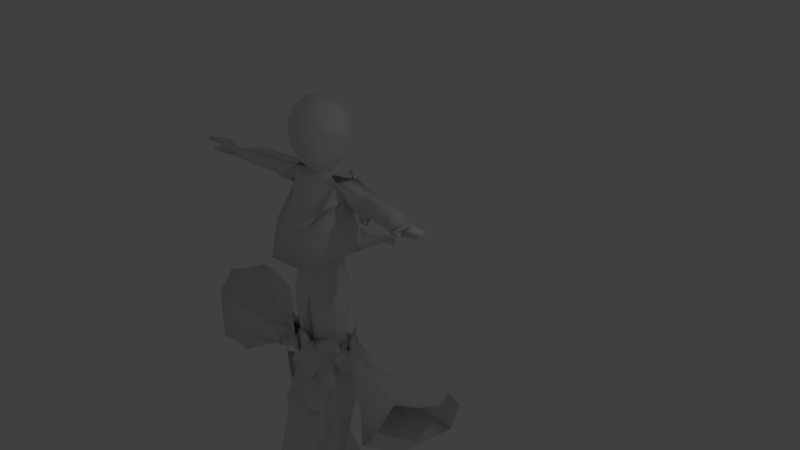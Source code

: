 # Source: poppetje_met_kleren.blend  (saved by Blender 2.78.0; exported with 4.5.12 LTS)
import bpy
from mathutils import Matrix  # noqa: F401  (used for matrix-valued properties, if any)

bpy.ops.wm.read_factory_settings(use_empty=True)
scene = bpy.context.scene
scene.name = 'Scene'

# ---- collections
col_collection_1 = bpy.data.collections.new('Collection 1'); scene.collection.children.link(col_collection_1)

# ---- materials (node trees are filled in below, after node groups)
mat_material = bpy.data.materials.new('Material')
mat_material.alpha_threshold = 0.0
mat_material.use_transparent_shadow = False
mat_material.roughness = 0.5
mat_material.line_color = (0.0, 0.0, 0.0, 1.0)
mat_material_001 = bpy.data.materials.new('Material.001')
mat_material_001.alpha_threshold = 0.0
mat_material_001.use_transparent_shadow = False
mat_material_001.roughness = 0.5

# ---- material node trees

# ---- world
world_world = bpy.data.worlds.new('World'); scene.world = world_world
world_world.color = (0.05088, 0.05088, 0.05088)
world_world.use_sun_shadow = False
world_world.sun_shadow_jitter_overblur = 0.0
world_world.cycles.sampling_method = 'MANUAL'

# ---- cameras
cam_camera = bpy.data.cameras.new('Camera')
cam_camera.clip_end = 100.0
cam_camera.lens = 35.0
cam_camera.sensor_width = 32.0
cam_camera.sensor_height = 18.0
cam_camera.ortho_scale = 7.314
cam_camera.dof.focus_distance = 0.0
cam_camera.dof.aperture_fstop = 128.0

# ---- lights
light_lamp = bpy.data.lights.new('Lamp', 'POINT')
light_lamp.transmission_factor = 0.0
light_lamp.cutoff_distance = 30.0
light_lamp.energy = 100.0
light_lamp.shadow_buffer_clip_start = 1.001
light_lamp.shadow_soft_size = 0.1
light_lamp.shadow_maximum_resolution = 0.006
light_lamp.use_absolute_resolution = True

# ---- meshes
me_cube = bpy.data.meshes.new('Cube')
me_cube.from_pydata([(0.0, 0.4051, 3.141), (0.0, 0.6808, 2.91), (0.0, 0.865, 2.565), (0.0, 0.6808, 1.405), (0.2223, 0.343, 3.141), (0.4253, 0.566, 2.91), (0.561, 0.7151, 2.565), (0.4941, 0.7674, 2.158), (0.4552, 0.7151, 1.75), (0.3444, 0.566, 1.405), (0.1873, 0.327, 0.962), (0.0, 0.07998, 3.222), (0.3703, 0.1805, 3.141), (0.6988, 0.2656, 2.91), (0.9183, 0.3226, 2.206), (0.8102, 0.3425, 2.158), (0.7472, 0.3226, 1.75), (0.5678, 0.2656, 1.405), (0.3009, 0.1743, 0.962), (0.3703, -0.02049, 3.141), (0.6988, -0.1057, 2.91), (0.9183, -0.1626, 2.206), (0.8102, -0.1826, 2.158), (0.7472, -0.1626, 1.75), (0.5678, -0.1057, 1.405), (0.3009, -0.0145, 0.962), (0.2223, -0.1831, 3.141), (0.4253, -0.4061, 2.91), (0.561, -0.5551, 2.565), (0.4941, -0.6074, 2.158), (0.4552, -0.5551, 1.75), (0.3444, -0.4061, 1.405), (0.1873, -0.1672, 0.962), (0.0, -0.2452, 3.141), (0.0, -0.5208, 2.91), (0.0, -0.705, 2.565), (0.0, -0.7697, 2.158), (0.0, -0.705, 1.75), (0.0, -0.5208, 1.405), (0.0, -0.2255, 0.962), (0.0, 0.9297, 2.158), (0.0, 0.865, 1.75), (0.0, 0.3853, 0.962), (0.7627, 0.1887, -2.077), (0.7857, -0.368, -2.359), (0.0, -0.5298, -2.314), (0.0, 0.5549, -2.028), (1.062, 0.5074, 0.9804), (0.9082, -0.1355, 1.003), (0.0, -0.4109, 0.7781), (0.0, 0.6158, 0.6176), (0.737, 0.09491, -6.487), (0.7909, -0.7385, -6.487), (0.2041, 0.2057, -6.487), (0.1399, -0.892, -6.487), (0.8446, 0.1076, -1.288), (0.9445, -0.2462, -1.286), (0.0, -0.7545, -1.298), (0.0, 0.522, -1.297), (0.9478, 0.04158, 0.2028), (1.106, 0.0122, 0.5987), (0.0, -0.5834, 0.3223), (0.0, 0.6262, 0.3389), (3.732, 0.07688, 0.365), (3.661, -0.0844, 0.6273), (3.462, -0.539, 0.646), (3.439, -0.3383, 0.8225), (1.036, 0.1343, -0.3746), (1.053, -0.3237, -0.4598), (0.0, -0.7419, -0.5117), (0.0, 0.6591, -0.5055), (0.8431, -0.4427, -3.231), (0.8083, -0.2684, -4.731), (0.694, -0.1171, -6.02), (0.6694, 0.09569, -6.02), (0.7889, 0.2469, -4.591), (0.8293, 0.2877, -2.994), (0.1018, 0.5994, -2.945), (0.1608, 0.4699, -4.591), (0.2888, 0.2246, -6.02), (0.2463, -0.244, -6.02), (0.1224, -0.4219, -4.731), (0.09291, -0.5962, -3.231), (1.622, -0.1097, 0.8334), (2.642, -0.2252, 0.9112), (3.11, -0.2266, 0.873), (3.198, 0.1701, 0.7951), (2.673, 0.2883, 0.833), (1.622, 0.476, 0.8208), (1.689, -0.1907, 0.4286), (2.555, -0.2338, 0.4712), (3.037, -0.3566, 0.5383), (3.413, 0.196, 0.2592), (2.482, 0.1939, 0.2403), (1.716, 0.2925, 0.1346), (0.7896, -0.395, -4.275), (0.7672, 0.1396, -4.135), (0.1423, 0.3919, -4.135), (0.1065, -0.5484, -4.275), (2.007, -0.04851, 0.9103), (2.007, 0.4528, 0.7943), (2.012, -0.06347, 0.4757), (2.018, 0.2564, 0.1636), (0.8058, 0.2463, -2.511), (0.0, -0.5612, -2.748), (0.8229, -0.4355, -2.772), (0.05973, 0.6349, -2.462), (0.7443, 0.1845, -1.664), (0.7699, -0.32, -1.827), (0.0, -0.6247, -1.804), (0.0, 0.4442, -1.664), (0.5, 0.4501, -2.028), (0.4143, -0.5562, -2.337), (0.4082, 0.5622, 0.8008), (0.4082, -0.2288, 0.9585), (0.5535, 0.2057, -6.487), (0.4893, -1.076, -6.487), (0.508, 0.5186, -1.292), (0.4277, -0.6743, -1.292), (0.7171, 0.6916, 0.1299), (0.5413, -0.4302, 0.4212), (0.6004, -0.6095, 0.004378), (0.5124, 0.5902, -0.4858), (0.5842, 0.5201, -2.945), (0.5935, 0.4138, -4.591), (0.5772, 0.2059, -6.02), (0.4868, -0.5962, -3.231), (0.4948, -0.4219, -4.731), (0.4945, -0.244, -6.02), (0.4775, -0.5484, -4.275), (0.5734, 0.3211, -4.135), (0.4586, -0.5751, -2.76), (0.5514, 0.5647, -2.462), (0.3781, -0.5951, -1.815), (0.4579, 0.4155, -1.664), (0.7969, -0.6475, -6.324), (0.1653, 0.1943, -6.324), (0.7804, 0.05984, -6.324), (0.1312, -0.813, -6.324), (0.5842, 0.1868, -6.324), (0.4917, -0.9504, -6.324), (0.2264, 0.2404, 1.048), (0.2607, 0.1161, 1.048), (0.2607, 0.0485, 1.048), (0.2264, -0.06811, 1.048), (0.0, -0.123, 1.048), (0.0, 0.1916, 1.048), (4.1, -0.232, 0.536), (4.253, -0.02867, 0.7568), (3.785, -0.7873, 0.7477), (4.009, -0.3111, 0.971), (4.16, -0.3052, 0.6157), (4.201, -0.2207, 0.7215), (3.897, -0.7003, 0.8414), (4.067, -0.5624, 0.91), (4.166, -0.1822, 0.8287), (4.109, -0.24, 0.8937), (4.054, -0.3861, 0.6182), (3.995, -0.5619, 0.6889), (4.066, -0.3702, 0.6732), (3.982, -0.5353, 0.7573), (4.048, -0.3837, 0.7511), (3.968, -0.5086, 0.8257), (4.474, -0.4854, 0.8302), (4.584, -0.4897, 0.8603), (4.317, -0.8015, 0.9946), (4.363, -0.7436, 1.055), (4.437, -0.659, 0.9904), (4.51, -0.5743, 0.9253), (4.342, -0.7167, 0.9466), (4.407, -0.6015, 0.8925), (4.06, -0.6368, 0.7431), (4.046, -0.8385, 0.8077), (4.046, -0.7774, 0.8287), (4.064, -0.6144, 0.7766)], [], [(146, 3, 9, 141), (41, 40, 7, 8), (2, 1, 5, 6), (0, 11, 4), (3, 41, 8, 9), (40, 2, 6, 7), (1, 0, 4, 5), (4, 11, 12), (9, 8, 16, 17), (7, 6, 14, 15), (5, 4, 12, 13), (141, 9, 17, 142), (8, 7, 15, 16), (6, 5, 13, 14), (17, 16, 23, 24), (15, 14, 21, 22), (13, 12, 19, 20), (142, 17, 24, 143), (16, 15, 22, 23), (14, 13, 20, 21), (12, 11, 19), (143, 24, 31, 144), (23, 22, 29, 30), (21, 20, 27, 28), (19, 11, 26), (24, 23, 30, 31), (22, 21, 28, 29), (20, 19, 26, 27), (30, 29, 36, 37), (28, 27, 34, 35), (26, 11, 33), (31, 30, 37, 38), (29, 28, 35, 36), (27, 26, 33, 34), (144, 31, 38, 145), (137, 135, 52, 51), (18, 113, 10), (86, 85, 66, 64), (120, 114, 49, 61), (134, 111, 46, 110), (115, 116, 54, 53), (138, 136, 53, 54), (140, 138, 54, 116), (139, 137, 51, 115), (122, 117, 58, 70), (133, 118, 57, 109), (107, 55, 56, 108), (113, 119, 62, 50), (121, 120, 61, 69), (67, 59, 60, 68), (64, 66, 150, 156, 155, 148), (85, 91, 65, 66), (92, 86, 64, 63), (91, 92, 63, 65), (55, 67, 68, 56), (118, 121, 69, 57), (119, 122, 70, 62), (132, 103, 76, 123), (130, 96, 75, 124), (124, 75, 74, 125), (131, 104, 82, 126), (129, 98, 81, 127), (127, 81, 80, 128), (104, 106, 77, 82), (98, 97, 78, 81), (81, 78, 79, 80), (103, 105, 71, 76), (96, 95, 72, 75), (75, 72, 73, 74), (60, 59, 94, 89), (101, 102, 93, 90), (90, 93, 92, 91), (59, 47, 88, 94), (102, 100, 87, 93), (93, 87, 86, 92), (48, 60, 89, 83), (99, 101, 90, 84), (84, 90, 91, 85), (47, 48, 83, 88), (100, 99, 84, 87), (87, 84, 85, 86), (76, 71, 95, 96), (82, 77, 97, 98), (126, 82, 98, 129), (123, 76, 96, 130), (88, 83, 99, 100), (83, 89, 101, 99), (94, 88, 100, 102), (89, 94, 102, 101), (43, 44, 105, 103), (45, 46, 106, 104), (112, 45, 104, 131), (111, 43, 103, 132), (43, 107, 108, 44), (112, 133, 109, 45), (117, 134, 110, 58), (55, 107, 134, 117), (44, 108, 133, 112), (46, 111, 132, 106), (44, 112, 131, 105), (77, 123, 130, 97), (71, 126, 129, 95), (72, 127, 128, 73), (95, 129, 127, 72), (105, 131, 126, 71), (78, 124, 125, 79), (97, 130, 124, 78), (106, 132, 123, 77), (59, 67, 122, 119), (56, 68, 121, 118), (68, 60, 120, 121), (47, 59, 119, 113), (108, 56, 118, 133), (67, 55, 117, 122), (136, 139, 115, 53), (135, 140, 116, 52), (51, 52, 116, 115), (107, 43, 111, 134), (60, 48, 114, 120), (113, 50, 10), (73, 128, 140, 135), (79, 125, 139, 136), (125, 74, 137, 139), (128, 80, 138, 140), (80, 79, 136, 138), (74, 73, 135, 137), (25, 114, 48), (25, 48, 18), (47, 48, 18), (18, 113, 47), (10, 50, 42), (25, 32, 114), (39, 114, 32), (114, 39, 49), (32, 144, 145, 39), (25, 143, 144, 32), (18, 142, 143, 25), (10, 141, 142, 18), (42, 146, 141, 10), (152, 148, 164, 163), (63, 64, 148, 152, 151, 147), (65, 63, 147, 157, 158, 149), (66, 65, 149, 153, 154, 150), (160, 153, 173, 174), (160, 162, 153), (147, 151, 159, 157), (157, 159, 160, 158), (151, 152, 161, 159), (159, 161, 162, 160), (156, 150, 166, 167), (155, 156, 167, 168), (169, 167, 166, 165), (163, 164, 168, 170), (170, 168, 167, 169), (161, 152, 163, 170), (150, 154, 165, 166), (148, 155, 168, 164), (162, 161, 170, 169), (154, 162, 169, 165), (154, 153, 162), (171, 174, 173, 172), (149, 158, 171, 172), (158, 160, 174, 171), (153, 149, 172, 173)])
me_cube.polygons.foreach_set('use_smooth', [True] * 164)
me_cube.materials.append(mat_material)
me_cube.use_remesh_preserve_volume = False
me_cube.use_remesh_preserve_attributes = False
me_cube.use_mirror_vertex_groups = False
me_cube.update()
me_cylinder = bpy.data.meshes.new('Cylinder')
me_cylinder.from_pydata([(0.1436, 2.146, -3.17), (0.0, 0.8394, 0.4997), (1.53, 1.696, -3.17), (0.5878, 0.6921, 0.4997), (0.9511, 0.3775, -1.0), (0.9511, 0.3067, 0.4997), (2.387, -0.9411, -3.17), (0.9511, -0.1697, 0.4997), (1.53, -2.12, -3.17), (0.5878, -0.5551, 0.4997), (0.1436, -2.571, -3.17), (-8.742e-08, -0.7023, 0.4997), (-1.243, -2.12, -3.17), (-0.5878, -0.5551, 0.4997), (-2.1, -0.9411, -3.17), (-0.9511, -0.1697, 0.4997), (-2.1, 0.5165, -3.17), (-0.9511, 0.3067, 0.4997), (-1.243, 1.696, -3.17), (-0.5878, 0.6921, 0.4997), (-2.29e-08, 0.9986, 2.206), (0.7092, 0.821, 2.206), (1.148, 0.3559, 2.206), (1.148, -0.2189, 2.206), (0.7092, -0.6839, 2.206), (-1.284e-07, -0.8615, 2.206), (-0.7092, -0.6839, 2.206), (-1.148, -0.2189, 2.206), (-1.148, 0.3559, 2.206), (-0.7092, 0.821, 2.206), (-9.834e-08, 0.9986, 2.906), (0.7092, 1.02, 2.906), (1.148, 0.3559, 2.906), (1.148, 0.03132, 2.906), (1.153, -0.4761, 2.906), (-2.038e-07, -0.8615, 2.906), (-1.133, -0.3268, 2.906), (-1.148, 0.09033, 2.906), (-1.148, 0.3559, 2.906), (-0.7092, 0.9076, 2.906), (0.866, -0.1916, 3.743), (0.1568, -0.3693, 3.637), (1.386, 0.3725, 3.84), (0.6771, 0.1949, 3.995), (1.261, 0.7327, 3.833), (0.552, 0.5551, 3.936), (0.8507, 0.9349, 3.551), (0.1415, 0.7573, 3.551), (-0.2298, -0.3467, 3.622), (-1.048, -0.2764, 3.717), (-0.5984, -0.1939, 3.918), (-1.472, -0.01629, 3.859), (-0.599, 0.3145, 3.95), (-1.446, 0.7121, 3.895), (-0.204, 0.873, 3.561), (-0.9781, 0.7999, 3.547), (1.987, 0.6456, 3.463), (1.978, 0.6198, 2.982), (1.978, 0.1432, 2.974), (1.987, -0.04613, 3.26), (2.097, -0.01568, 3.649), (2.462, 0.1654, 3.906), (2.375, 0.4712, 3.791), (2.372, 0.6346, 3.713), (4.505, 1.288, 2.819), (4.411, 0.3421, 2.578), (4.411, -0.5613, 2.578), (3.722, -1.292, 2.819), (3.968, -0.5185, 4.136), (4.786, 0.3681, 4.288), (4.59, 0.9342, 4.277), (4.727, 1.252, 3.834), (-2.546, -0.3268, 2.906), (-2.56, 0.09033, 2.906), (-2.56, 0.3559, 2.906), (-2.121, 0.9076, 2.906), (-2.46, -0.2764, 3.717), (-2.687, -0.01629, 3.859), (-2.72, 0.5905, 3.895), (-2.389, 0.7999, 3.547), (-4.244, -1.047, 2.827), (-4.28, -0.1793, 2.168), (-4.28, 0.4949, 2.348), (-4.208, 1.247, 2.82), (-4.399, -1.11, 4.409), (-4.605, -0.45, 4.767), (-4.688, 1.09, 4.86), (-4.228, 1.622, 3.975), (0.8367, 1.921, -3.17), (0.2939, 0.7657, 0.4997), (0.02944, 1.078, -1.085), (0.781, 0.8561, -1.085), (0.9626, 0.6988, -2.085), (0.7694, 0.4994, 0.4997), (0.9511, 0.3421, 0.0), (1.245, -0.1717, -2.085), (0.9511, 0.06853, 0.4997), (1.245, -0.4453, -1.085), (1.958, -1.531, -3.17), (0.7694, -0.3624, 0.4997), (0.781, -1.027, -1.085), (0.8367, -2.346, -3.17), (0.2939, -0.6287, 0.4997), (0.02944, -1.25, -1.085), (-0.5496, -2.346, -3.17), (-0.2939, -0.6287, 0.4997), (-0.7221, -1.027, -1.085), (-1.671, -1.531, -3.17), (-0.7694, -0.3624, 0.4997), (-1.187, -0.4453, -1.085), (-2.1, -0.2123, -3.17), (-0.9511, 0.06853, 0.4997), (-1.187, 0.2741, -1.085), (-1.671, 1.106, -3.17), (-0.7694, 0.4994, 0.4997), (-0.7221, 0.8561, -1.085), (-0.5496, 1.921, -3.17), (-0.2939, 0.7657, 0.4997), (0.3546, 0.9098, 2.206), (0.9284, 0.5884, 2.206), (1.148, 0.06853, 2.206), (0.9284, -0.4514, 2.206), (0.3546, -0.7727, 2.206), (-0.3546, -0.7727, 2.206), (-0.9284, -0.4514, 2.206), (-1.148, 0.06853, 2.206), (-0.9284, 0.5884, 2.206), (-0.3546, 0.9098, 2.206), (0.5868, 0.6908, 0.8462), (0.9494, 0.3061, 0.8462), (-0.5868, 0.6908, 0.8462), (-1.263e-08, 0.8378, 0.8462), (-0.9494, 0.3061, 0.8462), (-0.9494, -0.1695, 0.8462), (-0.5868, -0.5543, 0.8462), (-9.991e-08, -0.7012, 0.8462), (0.5868, -0.5543, 0.8462), (0.9494, -0.1695, 0.8462), (0.3546, 1.009, 2.906), (0.9284, 0.6879, 2.906), (1.148, 0.1936, 2.906), (1.15, -0.2224, 2.906), (0.5764, -0.6688, 2.906), (-0.5667, -0.5941, 2.906), (-1.141, -0.1182, 2.906), (-1.148, 0.2231, 2.906), (-0.9284, 0.6318, 2.906), (-0.3546, 0.9531, 2.906), (1.148, 0.3559, 2.556), (1.148, -0.09377, 2.556), (-0.7092, 0.8643, 2.556), (-6.062e-08, 0.9986, 2.556), (-0.9213, -0.5053, 2.556), (-1.148, -0.06427, 2.556), (0.931, -0.58, 2.556), (0.7092, 0.9204, 2.556), (-1.148, 0.3559, 2.556), (-1.661e-07, -0.8615, 2.556), (0.5114, -0.2805, 3.69), (1.009, -0.3339, 3.324), (0.07841, -0.6154, 3.271), (1.032, 0.2837, 3.918), (1.126, 0.09041, 3.792), (0.4169, -0.08721, 3.816), (0.9066, 0.6439, 3.885), (0.6145, 0.375, 3.966), (1.324, 0.5526, 3.837), (0.4961, 0.8461, 3.551), (0.3468, 0.6562, 3.744), (1.056, 0.8338, 3.692), (1.245, -0.2071, -1.085), (0.7694, 0.5348, 0.0), (0.07075, 0.8779, 3.228), (0.4871, 0.9297, -1.085), (0.78, 0.9774, 3.228), (1.064, -0.638, -1.085), (0.4871, -1.101, -1.085), (-0.4282, -1.101, -1.085), (-1.005, -0.638, -1.085), (-1.187, -0.2071, -1.085), (0.7511, 0.5165, 0.8462), (-1.005, 0.4668, -1.085), (-0.4282, 0.9297, -1.085), (1.958, 0.3773, -3.17), (1.148, 0.1936, 2.556), (-0.2659, 0.7712, 0.8462), (-0.7511, 0.5165, 0.8462), (-0.9494, 0.04603, 0.8462), (-0.7511, -0.3799, 0.8462), (-0.2659, -0.6346, 0.8462), (0.2659, -0.6346, 0.8462), (0.7511, -0.3799, 0.8462), (0.2659, 0.7712, 0.8462), (0.9494, 0.04603, 0.8462), (-0.3546, 0.9098, 2.556), (-1.141, -0.2728, 2.556), (1.15, -0.3475, 2.556), (0.3546, 1.009, 2.556), (-1.148, 0.06853, 2.556), (0.5764, -0.6688, 2.556), (0.9284, 0.6879, 2.556), (-0.9284, 0.6318, 2.556), (-0.3546, -0.7727, 2.556), (0.6548, -0.4227, 3.271), (0.7715, 0.001602, 3.869), (0.9691, 0.4638, 3.914), (0.7014, 0.745, 3.692), (0.4254, 0.8886, 3.228), (-0.6388, -0.3115, 3.669), (-1.091, -0.3016, 3.311), (-0.1149, -0.6041, 3.264), (-1.035, -0.1051, 3.888), (-1.26, -0.1463, 3.788), (-0.4141, -0.2703, 3.77), (-1.023, 0.5133, 3.923), (-1.459, 0.3479, 3.877), (-0.5987, 0.06031, 3.934), (-0.5911, 0.8365, 3.554), (-1.212, 0.756, 3.721), (-0.4015, 0.5938, 3.756), (-1.035, 0.1491, 3.904), (-0.8231, -0.2351, 3.818), (-0.8437, 0.8538, 3.226), (-0.6816, -0.3367, 3.264), (-0.102, 0.9358, 3.233), (-0.8252, 0.7925, 3.728), (-0.4566, 0.8903, 3.233), (1.983, 0.6327, 3.222), (1.978, 0.3815, 2.978), (1.983, 0.04854, 3.117), (2.042, -0.0309, 3.455), (2.28, 0.07485, 3.778), (2.418, 0.3183, 3.849), (2.373, 0.5529, 3.752), (2.18, 0.6401, 3.588), (1.482, -0.1037, 3.696), (1.57, -0.2611, 3.083), (1.818, 0.602, 3.812), (1.924, 0.2689, 3.873), (1.563, 0.4879, 2.944), (1.348, 0.8327, 3.184), (-0.03127, 0.8152, 3.556), (1.611, 0.7847, 3.632), (1.563, 0.08727, 2.94), (4.458, 0.8151, 2.699), (4.411, -0.1096, 2.578), (4.066, -0.9267, 2.699), (3.845, -0.9053, 3.478), (4.377, -0.07523, 4.212), (4.688, 0.6511, 4.283), (4.658, 1.093, 4.056), (4.616, 1.27, 3.327), (3.246, 0.9669, 3.141), (3.549, 0.9433, 3.773), (3.482, 0.7027, 4.034), (3.624, 0.2667, 4.097), (3.033, -0.2671, 3.893), (2.855, -0.6691, 3.04), (3.194, -0.209, 2.776), (3.194, 0.4809, 2.78), (-0.03647, -0.358, 3.63), (-2.553, -0.1182, 2.906), (-2.56, 0.2231, 2.906), (-2.34, 0.6318, 2.906), (-2.503, -0.3016, 3.311), (-2.574, -0.1463, 3.788), (-2.704, 0.2871, 3.877), (-2.555, 0.6952, 3.721), (-2.255, 0.8538, 3.226), (-1.415, 0.9076, 2.906), (-1.684, 0.7999, 3.547), (-1.854, 0.3559, 2.906), (-1.854, 0.09033, 2.906), (-1.754, -0.2764, 3.717), (-1.84, -0.3268, 2.906), (-2.083, 0.6513, 3.895), (-2.08, -0.01629, 3.859), (-4.262, -0.613, 2.498), (-4.28, 0.1578, 2.258), (-4.244, 0.8711, 2.584), (-4.322, -1.078, 3.618), (-4.502, -0.7801, 4.588), (-4.646, 0.3202, 4.814), (-4.458, 1.356, 4.418), (-4.218, 1.435, 3.397), (-3.704, 0.8404, 4.378), (-3.646, -0.2331, 4.313), (-3.43, -0.6933, 4.063), (-3.395, -0.6867, 2.866), (-3.42, 0.4254, 2.627), (-3.42, -0.0445, 2.537), (-3.309, 1.211, 3.761), (-3.165, 1.077, 2.863), (1.427, -0.1189, 3.502), (1.88, 0.4219, 3.816), (1.567, 0.5008, 3.184), (1.419, 0.7903, 3.507), (1.563, 0.2496, 2.94), (1.567, -0.007404, 3.083), (1.742, 0.1784, 3.745), (1.816, 0.6837, 3.773), (3.438, 0.9614, 3.266), (3.526, 0.5498, 4.092), (2.91, -0.6539, 3.234), (3.194, 0.2426, 2.776), (3.481, 0.7844, 3.995), (3.215, -0.1766, 4.021), (2.85, -0.5745, 2.897), (3.241, 0.954, 2.901), (-1.55, 0.8538, 3.226), (-1.854, 0.2231, 2.906), (-1.797, -0.3016, 3.311), (-1.918, 0.756, 3.721), (-1.966, -0.1463, 3.788), (-1.634, 0.6318, 2.906), (-1.847, -0.1182, 2.906), (-2.096, 0.2871, 3.877), (-3.662, 0.07027, 4.331), (-3.472, -0.7185, 3.657), (-3.42, 0.2926, 2.627), (-3.474, 1.106, 3.935), (-3.543, -0.5632, 4.134), (-3.384, 0.8016, 2.863), (-3.413, -0.253, 2.537), (-3.298, 1.024, 3.183)], [], [(1, 173, 90), (3, 171, 91), (5, 170, 94), (6, 175, 98), (8, 176, 101), (11, 177, 103), (13, 178, 106), (14, 179, 110), (5, 180, 129), (16, 181, 113), (18, 182, 116), (22, 184, 120), (19, 185, 117), (17, 186, 114), (17, 187, 132), (15, 188, 133), (13, 189, 134), (9, 190, 102), (7, 191, 99), (3, 192, 128), (5, 193, 96), (29, 194, 127), (27, 195, 153), (23, 196, 121), (20, 197, 118), (27, 198, 125), (25, 199, 157), (22, 200, 148), (28, 201, 126), (26, 202, 152), (34, 203, 142), (40, 204, 158), (43, 205, 165), (44, 206, 164), (47, 207, 172), (1, 89, 173), (3, 93, 171), (5, 96, 170), (6, 97, 175), (8, 100, 176), (11, 105, 177), (13, 108, 178), (14, 109, 179), (5, 93, 180), (16, 112, 181), (18, 115, 182), (2, 92, 183), (22, 148, 184), (19, 130, 185), (17, 132, 186), (17, 111, 187), (15, 108, 188), (13, 105, 189), (9, 136, 190), (7, 137, 191), (3, 89, 192), (5, 129, 193), (29, 150, 194), (27, 124, 195), (23, 149, 196), (20, 151, 197), (27, 153, 198), (25, 122, 199), (22, 119, 200), (28, 156, 201), (26, 123, 202), (34, 159, 203), (40, 162, 204), (43, 161, 205), (44, 169, 206), (47, 167, 207), (36, 143, 223), (49, 208, 221), (51, 211, 220), (53, 214, 225), (54, 224, 226), (36, 223, 209), (49, 221, 212), (51, 220, 215), (53, 225, 218), (54, 226, 217), (40, 293, 235), (42, 294, 166), (32, 295, 239), (47, 172, 241), (46, 296, 174), (32, 297, 140), (33, 298, 141), (42, 299, 238), (44, 300, 169), (63, 301, 234), (61, 302, 232), (60, 303, 256), (58, 304, 258), (63, 305, 253), (61, 306, 255), (58, 307, 229), (57, 308, 259), (35, 160, 210), (55, 222, 309), (37, 310, 145), (36, 209, 311), (53, 218, 312), (51, 276, 313), (38, 314, 146), (37, 315, 272), (51, 215, 316), (78, 285, 317), (72, 264, 318), (73, 319, 262), (78, 267, 320), (77, 286, 321), (74, 322, 263), (72, 323, 261), (79, 268, 324), (40, 159, 293), (42, 238, 294), (32, 139, 295), (46, 242, 296), (32, 239, 297), (33, 243, 298), (42, 162, 299), (44, 237, 300), (63, 253, 301), (61, 255, 302), (60, 230, 303), (58, 228, 304), (63, 233, 305), (61, 231, 306), (58, 258, 307), (57, 227, 308), (55, 309, 270), (37, 272, 310), (36, 311, 274), (53, 312, 275), (51, 313, 212), (38, 271, 314), (37, 144, 315), (51, 316, 276), (78, 317, 266), (72, 318, 288), (73, 290, 319), (78, 320, 285), (77, 321, 265), (74, 289, 322), (72, 288, 323), (79, 324, 291), (324, 83, 284), (324, 284, 291), (291, 284, 87), (323, 277, 81), (323, 288, 277), (288, 80, 277), (322, 279, 83), (322, 289, 279), (289, 82, 279), (321, 84, 287), (321, 287, 265), (265, 287, 76), (320, 87, 283), (320, 283, 285), (285, 283, 86), (319, 278, 82), (319, 290, 278), (290, 81, 278), (318, 84, 280), (318, 280, 288), (288, 280, 80), (317, 85, 286), (317, 286, 266), (266, 286, 77), (316, 78, 266), (316, 266, 276), (276, 266, 77), (315, 274, 72), (315, 144, 274), (144, 36, 274), (314, 263, 75), (314, 271, 263), (271, 74, 263), (313, 76, 273), (313, 273, 212), (212, 273, 49), (312, 79, 267), (312, 267, 275), (275, 267, 78), (311, 76, 264), (311, 264, 274), (274, 264, 72), (310, 262, 74), (310, 272, 262), (272, 73, 262), (309, 75, 268), (309, 268, 270), (270, 268, 79), (308, 252, 64), (308, 227, 252), (227, 56, 252), (307, 246, 67), (307, 258, 246), (258, 66, 246), (306, 256, 68), (306, 231, 256), (231, 60, 256), (305, 254, 70), (305, 233, 254), (233, 62, 254), (304, 259, 65), (304, 228, 259), (228, 57, 259), (303, 257, 67), (303, 230, 257), (230, 59, 257), (302, 249, 70), (302, 255, 249), (255, 69, 249), (301, 251, 64), (301, 253, 251), (253, 71, 251), (300, 233, 63), (300, 237, 233), (237, 62, 233), (299, 235, 60), (299, 162, 235), (162, 40, 235), (298, 229, 59), (298, 243, 229), (243, 58, 229), (297, 228, 58), (297, 239, 228), (239, 57, 228), (296, 234, 56), (296, 242, 234), (242, 63, 234), (295, 240, 56), (295, 139, 240), (139, 31, 240), (294, 232, 62), (294, 238, 232), (238, 61, 232), (293, 236, 59), (293, 159, 236), (159, 34, 236), (268, 75, 292), (268, 292, 324), (324, 292, 83), (261, 290, 73), (261, 323, 290), (323, 81, 290), (263, 292, 75), (263, 322, 292), (322, 83, 292), (286, 85, 281), (286, 281, 321), (321, 281, 84), (267, 79, 291), (267, 291, 320), (320, 291, 87), (262, 289, 74), (262, 319, 289), (319, 82, 289), (264, 76, 287), (264, 287, 318), (318, 287, 84), (285, 86, 282), (285, 282, 317), (317, 282, 85), (215, 53, 275), (215, 275, 316), (316, 275, 78), (272, 261, 73), (272, 315, 261), (315, 72, 261), (146, 269, 39), (146, 314, 269), (314, 75, 269), (276, 77, 265), (276, 265, 313), (313, 265, 76), (218, 55, 270), (218, 270, 312), (312, 270, 79), (209, 49, 273), (209, 273, 311), (311, 273, 76), (145, 271, 38), (145, 310, 271), (310, 74, 271), (222, 39, 269), (222, 269, 309), (309, 269, 75), (210, 260, 48), (210, 160, 260), (160, 41, 260), (259, 244, 65), (259, 308, 244), (308, 64, 244), (229, 257, 59), (229, 307, 257), (307, 67, 257), (255, 248, 69), (255, 306, 248), (306, 68, 248), (253, 250, 71), (253, 305, 250), (305, 70, 250), (258, 245, 66), (258, 304, 245), (304, 65, 245), (256, 247, 68), (256, 303, 247), (303, 67, 247), (232, 254, 62), (232, 302, 254), (302, 70, 254), (234, 252, 56), (234, 301, 252), (301, 64, 252), (169, 242, 46), (169, 300, 242), (300, 63, 242), (238, 231, 61), (238, 299, 231), (299, 60, 231), (141, 236, 34), (141, 298, 236), (298, 59, 236), (140, 243, 33), (140, 297, 243), (297, 58, 243), (174, 240, 31), (174, 296, 240), (296, 56, 240), (241, 224, 54), (241, 172, 224), (172, 30, 224), (239, 227, 57), (239, 295, 227), (295, 56, 227), (166, 237, 44), (166, 294, 237), (294, 62, 237), (235, 230, 60), (235, 293, 230), (293, 59, 230), (226, 39, 222), (226, 222, 217), (217, 222, 55), (225, 54, 217), (225, 217, 218), (218, 217, 55), (220, 52, 214), (220, 214, 215), (215, 214, 53), (221, 50, 211), (221, 211, 212), (212, 211, 51), (223, 48, 208), (223, 208, 209), (209, 208, 49), (224, 30, 147), (224, 147, 226), (226, 147, 39), (214, 52, 219), (214, 219, 225), (225, 219, 54), (211, 50, 216), (211, 216, 220), (220, 216, 52), (208, 48, 213), (208, 213, 221), (221, 213, 50), (143, 35, 210), (143, 210, 223), (223, 210, 48), (207, 174, 31), (207, 167, 174), (167, 46, 174), (206, 167, 47), (206, 169, 167), (169, 46, 167), (205, 166, 44), (205, 161, 166), (161, 42, 166), (204, 161, 43), (204, 162, 161), (162, 42, 161), (203, 158, 41), (203, 159, 158), (159, 40, 158), (202, 157, 35), (202, 123, 157), (123, 25, 157), (201, 146, 39), (201, 156, 146), (156, 38, 146), (200, 155, 31), (200, 119, 155), (119, 21, 155), (199, 154, 34), (199, 122, 154), (122, 24, 154), (198, 145, 38), (198, 153, 145), (153, 37, 145), (197, 138, 31), (197, 151, 138), (151, 30, 138), (196, 141, 34), (196, 149, 141), (149, 33, 141), (195, 152, 36), (195, 124, 152), (124, 26, 152), (194, 147, 30), (194, 150, 147), (150, 39, 147), (193, 120, 23), (193, 129, 120), (129, 22, 120), (192, 131, 20), (192, 89, 131), (89, 1, 131), (191, 121, 24), (191, 137, 121), (137, 23, 121), (190, 122, 25), (190, 136, 122), (136, 24, 122), (189, 135, 25), (189, 105, 135), (105, 11, 135), (188, 134, 26), (188, 108, 134), (108, 13, 134), (187, 133, 27), (187, 111, 133), (111, 15, 133), (186, 126, 29), (186, 132, 126), (132, 28, 126), (185, 127, 20), (185, 130, 127), (130, 29, 127), (184, 140, 33), (184, 148, 140), (148, 32, 140), (183, 95, 6), (183, 92, 95), (92, 4, 95), (182, 117, 1), (182, 115, 117), (115, 19, 117), (181, 114, 19), (181, 112, 114), (112, 17, 114), (180, 128, 21), (180, 93, 128), (93, 3, 128), (179, 111, 17), (179, 109, 111), (109, 15, 111), (178, 109, 14), (178, 108, 109), (108, 15, 109), (177, 106, 12), (177, 105, 106), (105, 13, 106), (176, 102, 11), (176, 100, 102), (100, 9, 102), (175, 99, 9), (175, 97, 99), (97, 7, 99), (170, 97, 6), (170, 96, 97), (96, 7, 97), (171, 94, 4), (171, 93, 94), (93, 5, 94), (173, 91, 2), (173, 89, 91), (89, 3, 91), (172, 138, 30), (172, 207, 138), (207, 31, 138), (164, 168, 45), (164, 206, 168), (206, 47, 168), (165, 164, 45), (165, 205, 164), (205, 44, 164), (158, 163, 41), (158, 204, 163), (204, 43, 163), (142, 160, 35), (142, 203, 160), (203, 41, 160), (152, 143, 36), (152, 202, 143), (202, 35, 143), (126, 150, 29), (126, 201, 150), (201, 39, 150), (148, 139, 32), (148, 200, 139), (200, 31, 139), (157, 142, 35), (157, 199, 142), (199, 34, 142), (125, 156, 28), (125, 198, 156), (198, 38, 156), (118, 155, 21), (118, 197, 155), (197, 31, 155), (121, 154, 24), (121, 196, 154), (196, 34, 154), (153, 144, 37), (153, 195, 144), (195, 36, 144), (127, 151, 20), (127, 194, 151), (194, 30, 151), (96, 137, 7), (96, 193, 137), (193, 23, 137), (128, 118, 21), (128, 192, 118), (192, 20, 118), (99, 136, 9), (99, 191, 136), (191, 24, 136), (102, 135, 11), (102, 190, 135), (190, 25, 135), (134, 123, 26), (134, 189, 123), (189, 25, 123), (133, 124, 27), (133, 188, 124), (188, 26, 124), (132, 125, 28), (132, 187, 125), (187, 27, 125), (114, 130, 19), (114, 186, 130), (186, 29, 130), (117, 131, 1), (117, 185, 131), (185, 20, 131), (120, 149, 23), (120, 184, 149), (184, 33, 149), (116, 90, 0), (116, 182, 90), (182, 1, 90), (113, 115, 18), (113, 181, 115), (181, 19, 115), (129, 119, 22), (129, 180, 119), (180, 21, 119), (110, 112, 16), (110, 179, 112), (179, 17, 112), (106, 107, 12), (106, 178, 107), (178, 14, 107), (103, 104, 10), (103, 177, 104), (177, 12, 104), (101, 103, 10), (101, 176, 103), (176, 11, 103), (98, 100, 8), (98, 175, 100), (175, 9, 100), (94, 95, 4), (94, 170, 95), (170, 6, 95), (91, 92, 2), (91, 171, 92), (171, 4, 92), (90, 88, 0), (90, 173, 88), (173, 2, 88)])
me_cylinder.polygons.foreach_set('use_smooth', [True] * 588)
_uv = me_cylinder.uv_layers.new(name='UVMap')
_uv.uv.foreach_set('vector', [0.2726, 0.2915, 0.234, 0.1758, 0.2722, 0.1756, 0.2323, 0.2942, 0.209, 0.2618, 0.2101, 0.1749, 0.1953, 0.3024, 0.1233, 0.1972, 0.1891, 0.2661, 0.1702, 0.3028, 0.2524, 0.4607, 0.1315, 0.3349, 0.0933, 0.3652, 0.2142, 0.5036, 0.06551, 0.4068, 0.3009, 0.5881, 0.1824, 0.568, 0.1943, 0.5338, 0.2868, 0.6269, 0.1708, 0.6249, 0.1744, 0.5889, 0.0002172, 0.6397, 0.1698, 0.6611, 0.009586, 0.6898, 0.9594, 0.4239, 0.9052, 0.4703, 0.9047, 0.4247, 0.4664, 0.07004, 0.3643, 0.1944, 0.4224, 0.04941, 0.3804, 0.02845, 0.309, 0.1809, 0.3334, 0.01765, 0.2743, 0.7947, 0.2663, 0.8215, 0.2538, 0.7977, 0.962, 0.6988, 0.9069, 0.6469, 0.9617, 0.651, 0.9624, 0.7824, 0.9075, 0.7369, 0.9622, 0.7406, 0.853, 0.7833, 0.9071, 0.7414, 0.9077, 0.7824, 0.8519, 0.7081, 0.9061, 0.6617, 0.9066, 0.7073, 0.8509, 0.6245, 0.9051, 0.5717, 0.9056, 0.6239, 0.8493, 0.4332, 0.9044, 0.4851, 0.8497, 0.4811, 0.8488, 0.3496, 0.9038, 0.3951, 0.8491, 0.3914, 0.9604, 0.5075, 0.9062, 0.5603, 0.9057, 0.5081, 0.8486, 0.2744, 0.9034, 0.3155, 0.8487, 0.312, 0.4429, 0.8124, 0.4147, 0.8346, 0.4171, 0.8099, 0.0467, 0.7978, 0.04873, 0.8229, 0.03355, 0.8217, 0.2335, 0.8005, 0.2275, 0.8265, 0.2109, 0.8011, 0.3913, 0.8074, 0.3637, 0.8295, 0.3655, 0.8036, 0.0467, 0.7978, 0.02384, 0.8209, 0.02648, 0.7954, 0.1394, 0.8001, 0.1791, 0.8254, 0.1387, 0.8231, 0.2952, 0.7886, 0.3158, 0.8201, 0.2885, 0.8125, 0.4882, 0.8137, 0.4626, 0.8379, 0.4656, 0.8131, 0.09053, 0.7992, 0.1146, 0.8229, 0.07155, 0.8232, 0.2209, 0.8529, 0.1844, 0.8803, 0.1773, 0.8493, 0.2, 0.919, 0.1938, 0.9365, 0.1732, 0.9126, 0.3327, 0.9606, 0.3121, 0.9407, 0.3372, 0.9477, 0.2914, 0.9208, 0.3315, 0.9127, 0.3166, 0.9278, 0.3716, 0.9047, 0.3539, 0.8782, 0.3789, 0.8809, 0.2726, 0.2915, 0.2518, 0.2926, 0.234, 0.1758, 0.2323, 0.2942, 0.2141, 0.298, 0.209, 0.2618, 0.3737, 0.5084, 0.3604, 0.5179, 0.2808, 0.4392, 0.1702, 0.3028, 0.2659, 0.4472, 0.2524, 0.4607, 0.0933, 0.3652, 0.2259, 0.4846, 0.2142, 0.5036, 0.3009, 0.5881, 0.2937, 0.6077, 0.1824, 0.568, 0.2868, 0.6269, 0.284, 0.645, 0.1708, 0.6249, 0.0002172, 0.6397, 0.1681, 0.644, 0.1698, 0.6611, 0.9594, 0.4239, 0.9599, 0.4657, 0.9052, 0.4703, 0.4664, 0.07004, 0.3817, 0.1996, 0.3643, 0.1944, 0.3804, 0.02845, 0.3311, 0.1838, 0.309, 0.1809, 0.1939, 0.0002172, 0.1708, 0.1056, 0.09703, 0.02789, 0.2743, 0.7947, 0.278, 0.8199, 0.2663, 0.8215, 0.962, 0.6988, 0.9073, 0.6991, 0.9069, 0.6469, 0.9624, 0.7824, 0.9077, 0.7825, 0.9075, 0.7369, 0.853, 0.7833, 0.8524, 0.7457, 0.9071, 0.7414, 0.8519, 0.7081, 0.8514, 0.6663, 0.9061, 0.6617, 0.8509, 0.6245, 0.8505, 0.5767, 0.9051, 0.5717, 0.8493, 0.4332, 0.904, 0.4329, 0.9044, 0.4851, 0.8488, 0.3496, 0.9035, 0.3495, 0.9038, 0.3951, 0.9604, 0.5075, 0.9608, 0.5553, 0.9062, 0.5603, 0.8486, 0.2744, 0.9033, 0.2744, 0.9034, 0.3155, 0.4429, 0.8124, 0.4399, 0.8372, 0.4147, 0.8346, 0.0467, 0.7978, 0.06885, 0.7986, 0.04873, 0.8229, 0.2335, 0.8005, 0.2456, 0.8243, 0.2275, 0.8265, 0.3913, 0.8074, 0.3888, 0.8321, 0.3637, 0.8295, 0.0467, 0.7978, 0.03355, 0.8217, 0.02384, 0.8209, 0.1394, 0.8001, 0.1638, 0.8008, 0.1791, 0.8254, 0.2952, 0.7886, 0.3172, 0.7942, 0.3158, 0.8201, 0.4882, 0.8137, 0.4876, 0.8385, 0.4626, 0.8379, 0.09053, 0.7992, 0.115, 0.7995, 0.1146, 0.8229, 0.2209, 0.8529, 0.2109, 0.8861, 0.1844, 0.8803, 0.2, 0.919, 0.2216, 0.938, 0.1938, 0.9365, 0.3327, 0.9606, 0.3073, 0.9533, 0.3121, 0.9407, 0.2914, 0.9208, 0.3059, 0.9085, 0.3315, 0.9127, 0.3716, 0.9047, 0.346, 0.9005, 0.3539, 0.8782, 0.05142, 0.849, 0.09705, 0.8479, 0.08375, 0.8776, 0.05547, 0.9109, 0.08642, 0.9078, 0.07208, 0.9198, 0.02132, 0.9298, 0.05502, 0.9292, 0.05162, 0.9481, 0.4834, 0.9373, 0.4516, 0.9468, 0.4404, 0.9213, 0.3974, 0.9053, 0.3919, 0.8812, 0.4171, 0.8837, 0.05142, 0.849, 0.08375, 0.8776, 0.053, 0.8801, 0.05547, 0.9109, 0.07208, 0.9198, 0.03839, 0.9204, 0.02132, 0.9298, 0.05162, 0.9481, 0.01738, 0.9571, 0.4834, 0.9373, 0.4404, 0.9213, 0.4679, 0.9234, 0.3974, 0.9053, 0.4171, 0.8837, 0.4248, 0.9074, 0.5216, 0.8392, 0.5547, 0.8284, 0.5569, 0.841, 0.53, 0.6554, 0.5654, 0.6529, 0.5279, 0.6685, 0.5457, 0.7571, 0.5651, 0.7308, 0.5707, 0.7471, 0.3716, 0.9047, 0.3789, 0.8809, 0.3845, 0.905, 0.5051, 0.7099, 0.5419, 0.7023, 0.5058, 0.7282, 0.5457, 0.7571, 0.571, 0.7642, 0.5453, 0.7656, 0.544, 0.7741, 0.5686, 0.7873, 0.5386, 0.7856, 0.5486, 0.8704, 0.5728, 0.8597, 0.5835, 0.8727, 0.5255, 0.6814, 0.5644, 0.6732, 0.5151, 0.6962, 0.6096, 0.6619, 0.7058, 0.666, 0.5983, 0.6776, 0.6011, 0.6221, 0.6808, 0.599, 0.6028, 0.6346, 0.6049, 0.8474, 0.6946, 0.8386, 0.6739, 0.8857, 0.6051, 0.7765, 0.7083, 0.7492, 0.7153, 0.7799, 0.6096, 0.6619, 0.6883, 0.6159, 0.701, 0.6307, 0.6229, 0.883, 0.6782, 0.9015, 0.677, 0.942, 0.6051, 0.7765, 0.6981, 0.8113, 0.6046, 0.7929, 0.6022, 0.733, 0.703, 0.6966, 0.7053, 0.7318, 0.1377, 0.8451, 0.1419, 0.8739, 0.1282, 0.8731, 0.7589, 0.1957, 0.765, 0.2165, 0.7191, 0.2123, 0.7469, 0.2883, 0.6973, 0.2846, 0.7459, 0.2795, 0.752, 0.3149, 0.7608, 0.3385, 0.7147, 0.3526, 0.7333, 0.1676, 0.7461, 0.1821, 0.6992, 0.1732, 0.754, 0.3901, 0.7145, 0.4086, 0.7172, 0.3948, 0.745, 0.2706, 0.7114, 0.2538, 0.7582, 0.2532, 0.7469, 0.2883, 0.7011, 0.3096, 0.6984, 0.2944, 0.754, 0.3901, 0.7659, 0.4128, 0.7238, 0.4284, 0.6453, 0.1399, 0.5727, 0.1034, 0.606, 0.06708, 0.6477, 0.3357, 0.6614, 0.3695, 0.5891, 0.4197, 0.6436, 0.3005, 0.5721, 0.2876, 0.6428, 0.2899, 0.6453, 0.1399, 0.6529, 0.1589, 0.578, 0.1411, 0.6743, 0.4331, 0.6144, 0.483, 0.6022, 0.4593, 0.642, 0.2793, 0.5775, 0.2464, 0.6579, 0.2561, 0.6477, 0.3357, 0.57, 0.3282, 0.6455, 0.3177, 0.6608, 0.1782, 0.6672, 0.2057, 0.5863, 0.2009, 0.5216, 0.8392, 0.5295, 0.8174, 0.5547, 0.8284, 0.53, 0.6554, 0.5659, 0.6406, 0.5654, 0.6529, 0.5457, 0.7571, 0.5261, 0.7503, 0.5651, 0.7308, 0.5051, 0.7099, 0.5527, 0.6892, 0.5419, 0.7023, 0.5457, 0.7571, 0.5707, 0.7471, 0.571, 0.7642, 0.544, 0.7741, 0.5696, 0.7753, 0.5686, 0.7873, 0.5486, 0.8704, 0.5357, 0.8535, 0.5728, 0.8597, 0.5255, 0.6814, 0.5632, 0.6666, 0.5644, 0.6732, 0.6096, 0.6619, 0.701, 0.6307, 0.7058, 0.666, 0.6011, 0.6221, 0.6739, 0.579, 0.6808, 0.599, 0.6049, 0.8474, 0.6046, 0.8294, 0.6946, 0.8386, 0.6051, 0.7765, 0.6044, 0.7541, 0.7083, 0.7492, 0.6096, 0.6619, 0.6069, 0.6548, 0.6883, 0.6159, 0.6229, 0.883, 0.6151, 0.866, 0.6782, 0.9015, 0.6051, 0.7765, 0.7153, 0.7799, 0.6981, 0.8113, 0.6022, 0.733, 0.5951, 0.7133, 0.703, 0.6966, 0.7589, 0.1957, 0.7191, 0.2123, 0.7129, 0.1886, 0.7469, 0.2883, 0.6984, 0.2944, 0.6973, 0.2846, 0.752, 0.3149, 0.7147, 0.3526, 0.7042, 0.3243, 0.7333, 0.1676, 0.6992, 0.1732, 0.6909, 0.1563, 0.754, 0.3901, 0.7172, 0.3948, 0.763, 0.3752, 0.745, 0.2706, 0.6964, 0.2749, 0.7114, 0.2538, 0.7469, 0.2883, 0.7492, 0.3017, 0.7011, 0.3096, 0.754, 0.3901, 0.7238, 0.4284, 0.7145, 0.4086, 0.6453, 0.1399, 0.606, 0.06708, 0.6566, 0.1197, 0.6477, 0.3357, 0.5891, 0.4197, 0.576, 0.3662, 0.6436, 0.3005, 0.5699, 0.3129, 0.5721, 0.2876, 0.6453, 0.1399, 0.578, 0.1411, 0.5727, 0.1034, 0.6743, 0.4331, 0.6022, 0.4593, 0.6746, 0.4183, 0.642, 0.2793, 0.5718, 0.2779, 0.5775, 0.2464, 0.6477, 0.3357, 0.576, 0.3662, 0.57, 0.3282, 0.6608, 0.1782, 0.5863, 0.2009, 0.584, 0.1586, 0.5863, 0.2009, 0.5195, 0.2181, 0.5196, 0.1791, 0.5863, 0.2009, 0.5196, 0.1791, 0.584, 0.1586, 0.584, 0.1586, 0.5196, 0.1791, 0.517, 0.1402, 0.57, 0.3282, 0.5127, 0.3547, 0.5051, 0.321, 0.57, 0.3282, 0.576, 0.3662, 0.5127, 0.3547, 0.576, 0.3662, 0.5171, 0.3886, 0.5127, 0.3547, 0.5775, 0.2464, 0.515, 0.2467, 0.5195, 0.2181, 0.5775, 0.2464, 0.5718, 0.2779, 0.515, 0.2467, 0.5718, 0.2779, 0.5089, 0.2751, 0.515, 0.2467, 0.6022, 0.4593, 0.5373, 0.4875, 0.6002, 0.4463, 0.6022, 0.4593, 0.6002, 0.4463, 0.6746, 0.4183, 0.6746, 0.4183, 0.6002, 0.4463, 0.6752, 0.4026, 0.578, 0.1411, 0.517, 0.1402, 0.5134, 0.1044, 0.578, 0.1411, 0.5134, 0.1044, 0.5727, 0.1034, 0.5727, 0.1034, 0.5134, 0.1044, 0.5089, 0.06897, 0.5721, 0.2876, 0.5074, 0.2981, 0.5089, 0.2751, 0.5721, 0.2876, 0.5699, 0.3129, 0.5074, 0.2981, 0.5699, 0.3129, 0.5051, 0.321, 0.5074, 0.2981, 0.5891, 0.4197, 0.5373, 0.4875, 0.5293, 0.4367, 0.5891, 0.4197, 0.5293, 0.4367, 0.576, 0.3662, 0.576, 0.3662, 0.5293, 0.4367, 0.5171, 0.3886, 0.6299, 0.4968, 0.5616, 0.5325, 0.6144, 0.483, 0.6299, 0.4968, 0.6144, 0.483, 0.6876, 0.4505, 0.6876, 0.4505, 0.6144, 0.483, 0.6743, 0.4331, 0.6958, 0.1321, 0.6453, 0.1399, 0.6566, 0.1197, 0.7238, 0.4284, 0.6876, 0.4505, 0.7145, 0.4086, 0.7145, 0.4086, 0.6876, 0.4505, 0.6743, 0.4331, 0.7011, 0.3096, 0.7042, 0.3243, 0.6477, 0.3357, 0.7011, 0.3096, 0.7492, 0.3017, 0.7042, 0.3243, 0.7492, 0.3017, 0.752, 0.3149, 0.7042, 0.3243, 0.7114, 0.2538, 0.6579, 0.2561, 0.6744, 0.2331, 0.7114, 0.2538, 0.6964, 0.2749, 0.6579, 0.2561, 0.6964, 0.2749, 0.642, 0.2793, 0.6579, 0.2561, 0.7172, 0.3948, 0.6752, 0.4026, 0.7272, 0.3787, 0.7172, 0.3948, 0.7272, 0.3787, 0.763, 0.3752, 0.763, 0.3752, 0.7272, 0.3787, 0.7722, 0.3611, 0.6992, 0.1732, 0.6608, 0.1782, 0.6529, 0.1589, 0.6992, 0.1732, 0.6529, 0.1589, 0.6909, 0.1563, 0.6909, 0.1563, 0.6529, 0.1589, 0.6453, 0.1399, 0.7147, 0.3526, 0.6752, 0.4026, 0.6614, 0.3695, 0.7147, 0.3526, 0.6614, 0.3695, 0.7042, 0.3243, 0.7042, 0.3243, 0.6614, 0.3695, 0.6477, 0.3357, 0.6973, 0.2846, 0.6428, 0.2899, 0.642, 0.2793, 0.6973, 0.2846, 0.6984, 0.2944, 0.6428, 0.2899, 0.6984, 0.2944, 0.6436, 0.3005, 0.6428, 0.2899, 0.7191, 0.2123, 0.6744, 0.2331, 0.6672, 0.2057, 0.7191, 0.2123, 0.6672, 0.2057, 0.7129, 0.1886, 0.7129, 0.1886, 0.6672, 0.2057, 0.6608, 0.1782, 0.703, 0.6966, 0.6966, 0.6801, 0.7882, 0.6656, 0.703, 0.6966, 0.5951, 0.7133, 0.6966, 0.6801, 0.5951, 0.7133, 0.5867, 0.693, 0.6966, 0.6801, 0.6981, 0.8113, 0.7848, 0.8117, 0.7703, 0.8403, 0.6981, 0.8113, 0.7153, 0.7799, 0.7848, 0.8117, 0.7153, 0.7799, 0.8013, 0.784, 0.7848, 0.8117, 0.6782, 0.9015, 0.6739, 0.8857, 0.7278, 0.9228, 0.6782, 0.9015, 0.6151, 0.866, 0.6739, 0.8857, 0.6151, 0.866, 0.6049, 0.8474, 0.6739, 0.8857, 0.6883, 0.6159, 0.6848, 0.6103, 0.7543, 0.5711, 0.6883, 0.6159, 0.6069, 0.6548, 0.6848, 0.6103, 0.6069, 0.6548, 0.6044, 0.6479, 0.6848, 0.6103, 0.7083, 0.7492, 0.7053, 0.7318, 0.7907, 0.7283, 0.7083, 0.7492, 0.6044, 0.7541, 0.7053, 0.7318, 0.6044, 0.7541, 0.6022, 0.733, 0.7053, 0.7318, 0.6946, 0.8386, 0.6975, 0.8241, 0.7703, 0.8403, 0.6946, 0.8386, 0.6046, 0.8294, 0.6975, 0.8241, 0.6046, 0.8294, 0.6039, 0.81, 0.6975, 0.8241, 0.6808, 0.599, 0.747, 0.552, 0.7543, 0.5711, 0.6808, 0.599, 0.6739, 0.579, 0.747, 0.552, 0.6739, 0.579, 0.7398, 0.5329, 0.747, 0.552, 0.7058, 0.666, 0.7825, 0.633, 0.7882, 0.6656, 0.7058, 0.666, 0.701, 0.6307, 0.7825, 0.633, 0.701, 0.6307, 0.7785, 0.5996, 0.7825, 0.633, 0.5644, 0.6732, 0.6069, 0.6548, 0.6096, 0.6619, 0.5644, 0.6732, 0.5632, 0.6666, 0.6069, 0.6548, 0.5632, 0.6666, 0.6044, 0.6479, 0.6069, 0.6548, 0.5728, 0.8597, 0.5569, 0.841, 0.6049, 0.8474, 0.5728, 0.8597, 0.5357, 0.8535, 0.5569, 0.841, 0.5357, 0.8535, 0.5216, 0.8392, 0.5569, 0.841, 0.5686, 0.7873, 0.6046, 0.7929, 0.6039, 0.81, 0.5686, 0.7873, 0.5696, 0.7753, 0.6046, 0.7929, 0.5696, 0.7753, 0.6051, 0.7765, 0.6046, 0.7929, 0.571, 0.7642, 0.6044, 0.7541, 0.6051, 0.7765, 0.571, 0.7642, 0.5707, 0.7471, 0.6044, 0.7541, 0.5707, 0.7471, 0.6022, 0.733, 0.6044, 0.7541, 0.5419, 0.7023, 0.5983, 0.6776, 0.5867, 0.693, 0.5419, 0.7023, 0.5527, 0.6892, 0.5983, 0.6776, 0.5527, 0.6892, 0.6096, 0.6619, 0.5983, 0.6776, 0.5651, 0.7308, 0.5406, 0.7237, 0.5867, 0.693, 0.5651, 0.7308, 0.5261, 0.7503, 0.5406, 0.7237, 0.5261, 0.7503, 0.5051, 0.7458, 0.5406, 0.7237, 0.5654, 0.6529, 0.6028, 0.6346, 0.6044, 0.6479, 0.5654, 0.6529, 0.5659, 0.6406, 0.6028, 0.6346, 0.5659, 0.6406, 0.6011, 0.6221, 0.6028, 0.6346, 0.5547, 0.8284, 0.5596, 0.8014, 0.6039, 0.81, 0.5547, 0.8284, 0.5295, 0.8174, 0.5596, 0.8014, 0.5295, 0.8174, 0.5316, 0.796, 0.5596, 0.8014, 0.6672, 0.2057, 0.6744, 0.2331, 0.5924, 0.2257, 0.6672, 0.2057, 0.5924, 0.2257, 0.5863, 0.2009, 0.5863, 0.2009, 0.5924, 0.2257, 0.5195, 0.2181, 0.6455, 0.3177, 0.5699, 0.3129, 0.6436, 0.3005, 0.6455, 0.3177, 0.57, 0.3282, 0.5699, 0.3129, 0.57, 0.3282, 0.5051, 0.321, 0.5699, 0.3129, 0.6579, 0.2561, 0.5924, 0.2257, 0.6744, 0.2331, 0.6579, 0.2561, 0.5775, 0.2464, 0.5924, 0.2257, 0.5775, 0.2464, 0.5195, 0.2181, 0.5924, 0.2257, 0.6144, 0.483, 0.5616, 0.5325, 0.5496, 0.5098, 0.6144, 0.483, 0.5496, 0.5098, 0.6022, 0.4593, 0.6022, 0.4593, 0.5496, 0.5098, 0.5373, 0.4875, 0.6529, 0.1589, 0.6608, 0.1782, 0.584, 0.1586, 0.6529, 0.1589, 0.584, 0.1586, 0.578, 0.1411, 0.578, 0.1411, 0.584, 0.1586, 0.517, 0.1402, 0.6428, 0.2899, 0.5718, 0.2779, 0.642, 0.2793, 0.6428, 0.2899, 0.5721, 0.2876, 0.5718, 0.2779, 0.5721, 0.2876, 0.5089, 0.2751, 0.5718, 0.2779, 0.6614, 0.3695, 0.6752, 0.4026, 0.6002, 0.4463, 0.6614, 0.3695, 0.6002, 0.4463, 0.5891, 0.4197, 0.5891, 0.4197, 0.6002, 0.4463, 0.5373, 0.4875, 0.5727, 0.1034, 0.5089, 0.06897, 0.5434, 0.03484, 0.5727, 0.1034, 0.5434, 0.03484, 0.606, 0.06708, 0.606, 0.06708, 0.5434, 0.03484, 0.5773, 0.0002172, 0.7365, 0.1437, 0.7333, 0.1676, 0.6909, 0.1563, 0.7365, 0.1437, 0.6909, 0.1563, 0.6958, 0.1321, 0.6958, 0.1321, 0.6909, 0.1563, 0.6453, 0.1399, 0.6984, 0.2944, 0.6455, 0.3177, 0.6436, 0.3005, 0.6984, 0.2944, 0.7011, 0.3096, 0.6455, 0.3177, 0.7011, 0.3096, 0.6477, 0.3357, 0.6455, 0.3177, 0.7582, 0.2532, 0.7268, 0.235, 0.7722, 0.2367, 0.7582, 0.2532, 0.7114, 0.2538, 0.7268, 0.235, 0.7114, 0.2538, 0.6744, 0.2331, 0.7268, 0.235, 0.7145, 0.4086, 0.6743, 0.4331, 0.6746, 0.4183, 0.7145, 0.4086, 0.6746, 0.4183, 0.7172, 0.3948, 0.7172, 0.3948, 0.6746, 0.4183, 0.6752, 0.4026, 0.7461, 0.1821, 0.7589, 0.1957, 0.7129, 0.1886, 0.7461, 0.1821, 0.7129, 0.1886, 0.6992, 0.1732, 0.6992, 0.1732, 0.7129, 0.1886, 0.6608, 0.1782, 0.7608, 0.3385, 0.7722, 0.3611, 0.7272, 0.3787, 0.7608, 0.3385, 0.7272, 0.3787, 0.7147, 0.3526, 0.7147, 0.3526, 0.7272, 0.3787, 0.6752, 0.4026, 0.7459, 0.2795, 0.6964, 0.2749, 0.745, 0.2706, 0.7459, 0.2795, 0.6973, 0.2846, 0.6964, 0.2749, 0.6973, 0.2846, 0.642, 0.2793, 0.6964, 0.2749, 0.765, 0.2165, 0.7722, 0.2367, 0.7268, 0.235, 0.765, 0.2165, 0.7268, 0.235, 0.7191, 0.2123, 0.7191, 0.2123, 0.7268, 0.235, 0.6744, 0.2331, 0.1282, 0.8731, 0.1319, 0.9054, 0.1175, 0.9044, 0.1282, 0.8731, 0.1419, 0.8739, 0.1319, 0.9054, 0.1419, 0.8739, 0.1464, 0.906, 0.1319, 0.9054, 0.7053, 0.7318, 0.7885, 0.6972, 0.7907, 0.7283, 0.7053, 0.7318, 0.703, 0.6966, 0.7885, 0.6972, 0.703, 0.6966, 0.7882, 0.6656, 0.7885, 0.6972, 0.6046, 0.7929, 0.6975, 0.8241, 0.6039, 0.81, 0.6046, 0.7929, 0.6981, 0.8113, 0.6975, 0.8241, 0.6981, 0.8113, 0.7703, 0.8403, 0.6975, 0.8241, 0.677, 0.942, 0.7257, 0.9616, 0.7237, 0.9998, 0.677, 0.942, 0.6782, 0.9015, 0.7257, 0.9616, 0.6782, 0.9015, 0.7278, 0.9228, 0.7257, 0.9616, 0.701, 0.6307, 0.7664, 0.5855, 0.7785, 0.5996, 0.701, 0.6307, 0.6883, 0.6159, 0.7664, 0.5855, 0.6883, 0.6159, 0.7543, 0.5711, 0.7664, 0.5855, 0.7153, 0.7799, 0.7953, 0.7564, 0.8013, 0.784, 0.7153, 0.7799, 0.7083, 0.7492, 0.7953, 0.7564, 0.7083, 0.7492, 0.7907, 0.7283, 0.7953, 0.7564, 0.6739, 0.8857, 0.7457, 0.8809, 0.7278, 0.9228, 0.6739, 0.8857, 0.6946, 0.8386, 0.7457, 0.8809, 0.6946, 0.8386, 0.7703, 0.8403, 0.7457, 0.8809, 0.6028, 0.6346, 0.6848, 0.6103, 0.6044, 0.6479, 0.6028, 0.6346, 0.6808, 0.599, 0.6848, 0.6103, 0.6808, 0.599, 0.7543, 0.5711, 0.6848, 0.6103, 0.5983, 0.6776, 0.6966, 0.6801, 0.5867, 0.693, 0.5983, 0.6776, 0.7058, 0.666, 0.6966, 0.6801, 0.7058, 0.666, 0.7882, 0.6656, 0.6966, 0.6801, 0.5151, 0.6962, 0.5527, 0.6892, 0.5051, 0.7099, 0.5151, 0.6962, 0.5644, 0.6732, 0.5527, 0.6892, 0.5644, 0.6732, 0.6096, 0.6619, 0.5527, 0.6892, 0.5835, 0.8727, 0.6151, 0.866, 0.6229, 0.883, 0.5835, 0.8727, 0.5728, 0.8597, 0.6151, 0.866, 0.5728, 0.8597, 0.6049, 0.8474, 0.6151, 0.866, 0.5386, 0.7856, 0.5596, 0.8014, 0.5316, 0.796, 0.5386, 0.7856, 0.5686, 0.7873, 0.5596, 0.8014, 0.5686, 0.7873, 0.6039, 0.81, 0.5596, 0.8014, 0.5453, 0.7656, 0.5696, 0.7753, 0.544, 0.7741, 0.5453, 0.7656, 0.571, 0.7642, 0.5696, 0.7753, 0.571, 0.7642, 0.6051, 0.7765, 0.5696, 0.7753, 0.5058, 0.7282, 0.5406, 0.7237, 0.5051, 0.7458, 0.5058, 0.7282, 0.5419, 0.7023, 0.5406, 0.7237, 0.5419, 0.7023, 0.5867, 0.693, 0.5406, 0.7237, 0.3845, 0.905, 0.3919, 0.8812, 0.3974, 0.9053, 0.3845, 0.905, 0.3789, 0.8809, 0.3919, 0.8812, 0.3789, 0.8809, 0.3864, 0.8569, 0.3919, 0.8812, 0.5707, 0.7471, 0.5951, 0.7133, 0.6022, 0.733, 0.5707, 0.7471, 0.5651, 0.7308, 0.5951, 0.7133, 0.5651, 0.7308, 0.5867, 0.693, 0.5951, 0.7133, 0.5279, 0.6685, 0.5632, 0.6666, 0.5255, 0.6814, 0.5279, 0.6685, 0.5654, 0.6529, 0.5632, 0.6666, 0.5654, 0.6529, 0.6044, 0.6479, 0.5632, 0.6666, 0.5569, 0.841, 0.6046, 0.8294, 0.6049, 0.8474, 0.5569, 0.841, 0.5547, 0.8284, 0.6046, 0.8294, 0.5547, 0.8284, 0.6039, 0.81, 0.6046, 0.8294, 0.4171, 0.8837, 0.437, 0.862, 0.4446, 0.8857, 0.4171, 0.8837, 0.4446, 0.8857, 0.4248, 0.9074, 0.4248, 0.9074, 0.4446, 0.8857, 0.4523, 0.9094, 0.4404, 0.9213, 0.3974, 0.9053, 0.4248, 0.9074, 0.4404, 0.9213, 0.4248, 0.9074, 0.4679, 0.9234, 0.4679, 0.9234, 0.4248, 0.9074, 0.4523, 0.9094, 0.4488, 0.9725, 0.4198, 0.9563, 0.4516, 0.9468, 0.4488, 0.9725, 0.4516, 0.9468, 0.4806, 0.963, 0.4806, 0.963, 0.4516, 0.9468, 0.4834, 0.9373, 0.07208, 0.9198, 0.0887, 0.9286, 0.05502, 0.9292, 0.07208, 0.9198, 0.05502, 0.9292, 0.03839, 0.9204, 0.03839, 0.9204, 0.05502, 0.9292, 0.02132, 0.9298, 0.08375, 0.8776, 0.1175, 0.9044, 0.08642, 0.9078, 0.08375, 0.8776, 0.08642, 0.9078, 0.053, 0.8801, 0.053, 0.8801, 0.08642, 0.9078, 0.05547, 0.9109, 0.3919, 0.8812, 0.3864, 0.8569, 0.4117, 0.8595, 0.3919, 0.8812, 0.4117, 0.8595, 0.4171, 0.8837, 0.4171, 0.8837, 0.4117, 0.8595, 0.437, 0.862, 0.4516, 0.9468, 0.4198, 0.9563, 0.4086, 0.9308, 0.4516, 0.9468, 0.4086, 0.9308, 0.4404, 0.9213, 0.4404, 0.9213, 0.4086, 0.9308, 0.3974, 0.9053, 0.05502, 0.9292, 0.0887, 0.9286, 0.0853, 0.9475, 0.05502, 0.9292, 0.0853, 0.9475, 0.05162, 0.9481, 0.4488, 0.9725, 0.4172, 0.9742, 0.4198, 0.9563, 0.08642, 0.9078, 0.1175, 0.9044, 0.1031, 0.9165, 0.08642, 0.9078, 0.1031, 0.9165, 0.07208, 0.9198, 0.07208, 0.9198, 0.1031, 0.9165, 0.0887, 0.9286, 0.09705, 0.8479, 0.1377, 0.8451, 0.1282, 0.8731, 0.09705, 0.8479, 0.1282, 0.8731, 0.08375, 0.8776, 0.08375, 0.8776, 0.1282, 0.8731, 0.1175, 0.9044, 0.3539, 0.8782, 0.3283, 0.874, 0.3362, 0.8518, 0.3539, 0.8782, 0.346, 0.9005, 0.3283, 0.874, 0.346, 0.9005, 0.3205, 0.8962, 0.3283, 0.874, 0.3315, 0.9127, 0.346, 0.9005, 0.3716, 0.9047, 0.3315, 0.9127, 0.3059, 0.9085, 0.346, 0.9005, 0.3059, 0.9085, 0.3205, 0.8962, 0.346, 0.9005, 0.3121, 0.9407, 0.2866, 0.9334, 0.2914, 0.9208, 0.3121, 0.9407, 0.3073, 0.9533, 0.2866, 0.9334, 0.3073, 0.9533, 0.2818, 0.946, 0.2866, 0.9334, 0.1938, 0.9365, 0.2155, 0.9556, 0.1876, 0.9541, 0.1938, 0.9365, 0.2216, 0.938, 0.2155, 0.9556, 0.2216, 0.938, 0.2433, 0.9571, 0.2155, 0.9556, 0.1844, 0.8803, 0.1732, 0.9126, 0.1464, 0.906, 0.1844, 0.8803, 0.2109, 0.8861, 0.1732, 0.9126, 0.2109, 0.8861, 0.2, 0.919, 0.1732, 0.9126, 0.1146, 0.8229, 0.1387, 0.8231, 0.1377, 0.8451, 0.1146, 0.8229, 0.115, 0.7995, 0.1387, 0.8231, 0.115, 0.7995, 0.1394, 0.8001, 0.1387, 0.8231, 0.4626, 0.8379, 0.462, 0.8627, 0.437, 0.862, 0.4626, 0.8379, 0.4876, 0.8385, 0.462, 0.8627, 0.4876, 0.8385, 0.4869, 0.8633, 0.462, 0.8627, 0.3158, 0.8201, 0.3378, 0.826, 0.3362, 0.8518, 0.3158, 0.8201, 0.3172, 0.7942, 0.3378, 0.826, 0.3172, 0.7942, 0.3395, 0.7999, 0.3378, 0.826, 0.1791, 0.8254, 0.2047, 0.8266, 0.2209, 0.8529, 0.1791, 0.8254, 0.1638, 0.8008, 0.2047, 0.8266, 0.1638, 0.8008, 0.1887, 0.8016, 0.2047, 0.8266, 0.02384, 0.8209, 0.01012, 0.8459, 0.0002172, 0.845, 0.02384, 0.8209, 0.03355, 0.8217, 0.01012, 0.8459, 0.03355, 0.8217, 0.02, 0.8467, 0.01012, 0.8459, 0.3637, 0.8295, 0.3612, 0.8543, 0.3362, 0.8518, 0.3637, 0.8295, 0.3888, 0.8321, 0.3612, 0.8543, 0.3888, 0.8321, 0.3864, 0.8569, 0.3612, 0.8543, 0.2275, 0.8265, 0.2394, 0.8507, 0.2209, 0.8529, 0.2275, 0.8265, 0.2456, 0.8243, 0.2394, 0.8507, 0.2456, 0.8243, 0.2579, 0.8484, 0.2394, 0.8507, 0.04873, 0.8229, 0.07155, 0.8232, 0.05142, 0.849, 0.04873, 0.8229, 0.06885, 0.7986, 0.07155, 0.8232, 0.06885, 0.7986, 0.09053, 0.7992, 0.07155, 0.8232, 0.4147, 0.8346, 0.4117, 0.8595, 0.3864, 0.8569, 0.4147, 0.8346, 0.4399, 0.8372, 0.4117, 0.8595, 0.4399, 0.8372, 0.437, 0.862, 0.4117, 0.8595, 0.2369, 0.7006, 0.2538, 0.7977, 0.2335, 0.8005, 0.2369, 0.7006, 0.2553, 0.6977, 0.2538, 0.7977, 0.2553, 0.6977, 0.2743, 0.7947, 0.2538, 0.7977, 0.3844, 0.7078, 0.4037, 0.7109, 0.3913, 0.8074, 0.9062, 0.5603, 0.9608, 0.5553, 0.9066, 0.6036, 0.9608, 0.5553, 0.9613, 0.6031, 0.9066, 0.6036, 0.2009, 0.7042, 0.2109, 0.8011, 0.1887, 0.8016, 0.2009, 0.7042, 0.2216, 0.7031, 0.2109, 0.8011, 0.2216, 0.7031, 0.2335, 0.8005, 0.2109, 0.8011, 0.1602, 0.7051, 0.1638, 0.8008, 0.1394, 0.8001, 0.1602, 0.7051, 0.1838, 0.7052, 0.1638, 0.8008, 0.1838, 0.7052, 0.1887, 0.8016, 0.1638, 0.8008, 0.121, 0.7046, 0.1406, 0.7053, 0.1394, 0.8001, 0.9051, 0.5717, 0.8505, 0.5767, 0.9047, 0.5284, 0.8505, 0.5767, 0.8501, 0.5289, 0.9047, 0.5284, 0.08014, 0.7026, 0.0974, 0.704, 0.09053, 0.7992, 0.9061, 0.6617, 0.8514, 0.6663, 0.9056, 0.6239, 0.8514, 0.6663, 0.8509, 0.6245, 0.9056, 0.6239, 0.04403, 0.6985, 0.05945, 0.7012, 0.0467, 0.7978, 0.9071, 0.7414, 0.8524, 0.7457, 0.9066, 0.7073, 0.8524, 0.7457, 0.8519, 0.7081, 0.9066, 0.7073, 0.4635, 0.7157, 0.4656, 0.8131, 0.4429, 0.8124, 0.4635, 0.7157, 0.484, 0.7163, 0.4656, 0.8131, 0.484, 0.7163, 0.4882, 0.8137, 0.4656, 0.8131, 0.4231, 0.7128, 0.4171, 0.8099, 0.3913, 0.8074, 0.4231, 0.7128, 0.4465, 0.7152, 0.4171, 0.8099, 0.4465, 0.7152, 0.4429, 0.8124, 0.4171, 0.8099, 0.2663, 0.8215, 0.2697, 0.8468, 0.2579, 0.8484, 0.2663, 0.8215, 0.278, 0.8199, 0.2697, 0.8468, 0.278, 0.8199, 0.2814, 0.8452, 0.2697, 0.8468, 0.09703, 0.02789, 0.1094, 0.126, 0.0002172, 0.06734, 0.09703, 0.02789, 0.1708, 0.1056, 0.1094, 0.126, 0.1708, 0.1056, 0.172, 0.1904, 0.1094, 0.126, 0.309, 0.1809, 0.2931, 0.2932, 0.2726, 0.2915, 0.309, 0.1809, 0.3311, 0.1838, 0.2931, 0.2932, 0.3311, 0.1838, 0.313, 0.2953, 0.2931, 0.2932, 0.3643, 0.1944, 0.3305, 0.2988, 0.313, 0.2953, 0.3643, 0.1944, 0.3817, 0.1996, 0.3305, 0.2988, 0.3817, 0.1996, 0.3481, 0.3024, 0.3305, 0.2988, 0.3447, 0.7002, 0.3612, 0.7041, 0.3395, 0.7999, 0.9052, 0.4703, 0.9599, 0.4657, 0.9057, 0.5081, 0.9599, 0.4657, 0.9604, 0.5075, 0.9057, 0.5081, 0.1698, 0.6611, 0.2817, 0.6786, 0.2819, 0.695, 0.1698, 0.6611, 0.1681, 0.644, 0.2817, 0.6786, 0.1681, 0.644, 0.2815, 0.6626, 0.2817, 0.6786, 0.1708, 0.6249, 0.1681, 0.644, 0.0002172, 0.6397, 0.1708, 0.6249, 0.284, 0.645, 0.1681, 0.644, 0.284, 0.645, 0.2815, 0.6626, 0.1681, 0.644, 0.1824, 0.568, 0.1744, 0.5889, 0.006221, 0.541, 0.1824, 0.568, 0.2937, 0.6077, 0.1744, 0.5889, 0.2937, 0.6077, 0.2868, 0.6269, 0.1744, 0.5889, 0.2142, 0.5036, 0.3119, 0.5703, 0.3009, 0.5881, 0.2142, 0.5036, 0.2259, 0.4846, 0.3119, 0.5703, 0.2259, 0.4846, 0.3228, 0.5531, 0.3119, 0.5703, 0.2524, 0.4607, 0.3353, 0.5398, 0.3228, 0.5531, 0.2524, 0.4607, 0.2659, 0.4472, 0.3353, 0.5398, 0.2659, 0.4472, 0.3476, 0.5271, 0.3353, 0.5398, 0.2808, 0.4392, 0.2659, 0.4472, 0.1702, 0.3028, 0.2808, 0.4392, 0.3604, 0.5179, 0.2659, 0.4472, 0.3604, 0.5179, 0.3476, 0.5271, 0.2659, 0.4472, 0.209, 0.2618, 0.1891, 0.2661, 0.172, 0.1904, 0.209, 0.2618, 0.2141, 0.298, 0.1891, 0.2661, 0.2141, 0.298, 0.1953, 0.3024, 0.1891, 0.2661, 0.234, 0.1758, 0.2101, 0.1749, 0.1939, 0.0002172, 0.234, 0.1758, 0.2518, 0.2926, 0.2101, 0.1749, 0.2518, 0.2926, 0.2323, 0.2942, 0.2101, 0.1749, 0.3789, 0.8809, 0.3612, 0.8543, 0.3864, 0.8569, 0.3789, 0.8809, 0.3539, 0.8782, 0.3612, 0.8543, 0.3539, 0.8782, 0.3362, 0.8518, 0.3612, 0.8543, 0.3166, 0.9278, 0.3567, 0.9197, 0.3417, 0.9348, 0.3166, 0.9278, 0.3315, 0.9127, 0.3567, 0.9197, 0.3315, 0.9127, 0.3716, 0.9047, 0.3567, 0.9197, 0.3372, 0.9477, 0.3166, 0.9278, 0.3417, 0.9348, 0.3372, 0.9477, 0.3121, 0.9407, 0.3166, 0.9278, 0.3121, 0.9407, 0.2914, 0.9208, 0.3166, 0.9278, 0.1732, 0.9126, 0.167, 0.9301, 0.1464, 0.906, 0.1732, 0.9126, 0.1938, 0.9365, 0.167, 0.9301, 0.1938, 0.9365, 0.1876, 0.9541, 0.167, 0.9301, 0.1773, 0.8493, 0.1419, 0.8739, 0.1377, 0.8451, 0.1773, 0.8493, 0.1844, 0.8803, 0.1419, 0.8739, 0.1844, 0.8803, 0.1464, 0.906, 0.1419, 0.8739, 0.07155, 0.8232, 0.09705, 0.8479, 0.05142, 0.849, 0.07155, 0.8232, 0.1146, 0.8229, 0.09705, 0.8479, 0.1146, 0.8229, 0.1377, 0.8451, 0.09705, 0.8479, 0.4656, 0.8131, 0.4399, 0.8372, 0.4429, 0.8124, 0.4656, 0.8131, 0.4626, 0.8379, 0.4399, 0.8372, 0.4626, 0.8379, 0.437, 0.862, 0.4399, 0.8372, 0.2885, 0.8125, 0.309, 0.844, 0.2818, 0.8364, 0.2885, 0.8125, 0.3158, 0.8201, 0.309, 0.844, 0.3158, 0.8201, 0.3362, 0.8518, 0.309, 0.844, 0.1387, 0.8231, 0.1773, 0.8493, 0.1377, 0.8451, 0.1387, 0.8231, 0.1791, 0.8254, 0.1773, 0.8493, 0.1791, 0.8254, 0.2209, 0.8529, 0.1773, 0.8493, 0.02648, 0.7954, 0.002622, 0.8187, 0.005768, 0.7927, 0.02648, 0.7954, 0.02384, 0.8209, 0.002622, 0.8187, 0.02384, 0.8209, 0.0002172, 0.845, 0.002622, 0.8187, 0.3655, 0.8036, 0.3378, 0.826, 0.3395, 0.7999, 0.3655, 0.8036, 0.3637, 0.8295, 0.3378, 0.826, 0.3637, 0.8295, 0.3362, 0.8518, 0.3378, 0.826, 0.2109, 0.8011, 0.2047, 0.8266, 0.1887, 0.8016, 0.2109, 0.8011, 0.2275, 0.8265, 0.2047, 0.8266, 0.2275, 0.8265, 0.2209, 0.8529, 0.2047, 0.8266, 0.03355, 0.8217, 0.03566, 0.848, 0.02, 0.8467, 0.03355, 0.8217, 0.04873, 0.8229, 0.03566, 0.848, 0.04873, 0.8229, 0.05142, 0.849, 0.03566, 0.848, 0.4171, 0.8099, 0.3888, 0.8321, 0.3913, 0.8074, 0.4171, 0.8099, 0.4147, 0.8346, 0.3888, 0.8321, 0.4147, 0.8346, 0.3864, 0.8569, 0.3888, 0.8321, 0.8487, 0.312, 0.9035, 0.3495, 0.8488, 0.3496, 0.8487, 0.312, 0.9034, 0.3155, 0.9035, 0.3495, 0.2369, 0.7006, 0.2335, 0.8005, 0.2216, 0.7031, 0.3612, 0.7041, 0.3655, 0.8036, 0.3395, 0.7999, 0.3612, 0.7041, 0.3844, 0.7078, 0.3655, 0.8036, 0.3844, 0.7078, 0.3913, 0.8074, 0.3655, 0.8036, 0.8491, 0.3914, 0.904, 0.4329, 0.8493, 0.4332, 0.8491, 0.3914, 0.9038, 0.3951, 0.904, 0.4329, 0.2009, 0.7042, 0.1887, 0.8016, 0.1838, 0.7052, 0.8497, 0.4811, 0.9047, 0.5284, 0.8501, 0.5289, 0.8497, 0.4811, 0.9044, 0.4851, 0.9047, 0.5284, 0.1602, 0.7051, 0.1394, 0.8001, 0.1406, 0.7053, 0.0974, 0.704, 0.115, 0.7995, 0.09053, 0.7992, 0.0974, 0.704, 0.121, 0.7046, 0.115, 0.7995, 0.121, 0.7046, 0.1394, 0.8001, 0.115, 0.7995, 0.05945, 0.7012, 0.06885, 0.7986, 0.0467, 0.7978, 0.05945, 0.7012, 0.08014, 0.7026, 0.06885, 0.7986, 0.08014, 0.7026, 0.09053, 0.7992, 0.06885, 0.7986, 0.02554, 0.6955, 0.02648, 0.7954, 0.005768, 0.7927, 0.02554, 0.6955, 0.04403, 0.6985, 0.02648, 0.7954, 0.04403, 0.6985, 0.0467, 0.7978, 0.02648, 0.7954, 0.9622, 0.7406, 0.9073, 0.6991, 0.962, 0.6988, 0.9622, 0.7406, 0.9075, 0.7369, 0.9073, 0.6991, 0.4635, 0.7157, 0.4429, 0.8124, 0.4465, 0.7152, 0.9617, 0.651, 0.9066, 0.6036, 0.9613, 0.6031, 0.9617, 0.651, 0.9069, 0.6469, 0.9066, 0.6036, 0.4231, 0.7128, 0.3913, 0.8074, 0.4037, 0.7109, 0.2538, 0.7977, 0.2456, 0.8243, 0.2335, 0.8005, 0.2538, 0.7977, 0.2663, 0.8215, 0.2456, 0.8243, 0.2663, 0.8215, 0.2579, 0.8484, 0.2456, 0.8243, 0.3334, 0.01765, 0.2722, 0.1756, 0.2885, 0.005156, 0.3334, 0.01765, 0.309, 0.1809, 0.2722, 0.1756, 0.309, 0.1809, 0.2726, 0.2915, 0.2722, 0.1756, 0.4224, 0.04941, 0.3311, 0.1838, 0.3804, 0.02845, 0.4224, 0.04941, 0.3643, 0.1944, 0.3311, 0.1838, 0.3643, 0.1944, 0.313, 0.2953, 0.3311, 0.1838, 0.3247, 0.6955, 0.3172, 0.7942, 0.2952, 0.7886, 0.3247, 0.6955, 0.3447, 0.7002, 0.3172, 0.7942, 0.3447, 0.7002, 0.3395, 0.7999, 0.3172, 0.7942, 0.5046, 0.1012, 0.3817, 0.1996, 0.4664, 0.07004, 0.009586, 0.6898, 0.1698, 0.6611, 0.1731, 0.695, 0.1698, 0.6611, 0.2819, 0.695, 0.1731, 0.695, 0.1744, 0.5889, 0.003967, 0.5897, 0.006221, 0.541, 0.1744, 0.5889, 0.1708, 0.6249, 0.003967, 0.5897, 0.1708, 0.6249, 0.0002172, 0.6397, 0.003967, 0.5897, 0.1943, 0.5338, 0.02254, 0.4937, 0.03721, 0.4469, 0.1943, 0.5338, 0.1824, 0.568, 0.02254, 0.4937, 0.1824, 0.568, 0.006221, 0.541, 0.02254, 0.4937, 0.06551, 0.4068, 0.1943, 0.5338, 0.03721, 0.4469, 0.06551, 0.4068, 0.2142, 0.5036, 0.1943, 0.5338, 0.2142, 0.5036, 0.3009, 0.5881, 0.1943, 0.5338, 0.1315, 0.3349, 0.2259, 0.4846, 0.0933, 0.3652, 0.1315, 0.3349, 0.2524, 0.4607, 0.2259, 0.4846, 0.2524, 0.4607, 0.3228, 0.5531, 0.2259, 0.4846, 0.1891, 0.2661, 0.1094, 0.126, 0.172, 0.1904, 0.1891, 0.2661, 0.1233, 0.1972, 0.1094, 0.126, 0.1233, 0.1972, 0.0002172, 0.06734, 0.1094, 0.126, 0.2101, 0.1749, 0.1708, 0.1056, 0.1939, 0.0002172, 0.2101, 0.1749, 0.209, 0.2618, 0.1708, 0.1056, 0.209, 0.2618, 0.172, 0.1904, 0.1708, 0.1056, 0.2722, 0.1756, 0.2417, 0.003896, 0.2885, 0.005156, 0.2722, 0.1756, 0.234, 0.1758, 0.2417, 0.003896, 0.234, 0.1758, 0.1939, 0.0002172, 0.2417, 0.003896])
me_cylinder.materials.append(mat_material_001)
me_cylinder.use_remesh_preserve_volume = False
me_cylinder.use_remesh_preserve_attributes = False
me_cylinder.use_mirror_vertex_groups = False
me_cylinder.update()
me_cylinder_001 = bpy.data.meshes.new('Cylinder.001')
me_cylinder_001.from_pydata([(1.49e-08, 1.187, -1.076), (-2.049e-08, 0.6276, -0.7573), (0.8024, 0.8963, -1.052), (0.4266, 0.4728, -0.7442), (1.229, 0.1594, -0.9897), (0.6536, 0.08105, -0.7112), (1.081, -0.6785, -0.919), (0.5748, -0.3645, -0.6736), (0.4269, -1.225, -0.8729), (0.227, -0.6553, -0.6491), (-0.4269, -1.225, -0.8729), (-0.227, -0.6553, -0.6491), (-1.081, -0.6785, -0.919), (-0.5748, -0.3645, -0.6736), (-1.229, 0.1594, -0.9897), (-0.6536, 0.08105, -0.7112), (-0.8024, 0.8963, -1.052), (-0.4266, 0.4728, -0.7442), (0.01611, 0.6617, -0.577), (0.3668, 0.5395, -0.5113), (0.5493, 0.2245, -0.4134), (0.4783, -0.1361, -0.3288), (0.187, -0.3734, -0.2974), (-0.1884, -0.3765, -0.3336), (-0.4721, -0.1438, -0.4207), (-0.5314, 0.2157, -0.5178), (-0.3386, 0.5338, -0.5795), (-0.003636, 0.5868, -0.3663), (0.2003, 0.5306, -0.297), (0.3003, 0.3847, -0.1617), (0.2494, 0.2176, -0.02375), (0.07166, 0.1073, 0.05232), (-0.1499, 0.1055, 0.03091), (-0.3116, 0.213, -0.07796), (-0.3378, 0.3795, -0.2234), (-0.2161, 0.5272, -0.3372), (-0.04161, 0.7702, 0.01126), (0.09553, 0.7323, 0.05788), (0.1627, 0.6343, 0.1489), (0.1286, 0.5218, 0.2416), (0.009017, 0.4477, 0.2928), (-0.14, 0.4465, 0.2784), (-0.2487, 0.5188, 0.2052), (-0.2663, 0.6308, 0.1074), (-0.1845, 0.73, 0.03082), (-0.0502, 0.8419, 0.09407), (0.004178, 0.836, 0.119), (0.02946, 0.8201, 0.1711), (0.01381, 0.8017, 0.2261), (-0.03545, 0.7893, 0.2582), (-0.09526, 0.7888, 0.2525), (-0.1376, 0.8004, 0.2115), (-0.1428, 0.8187, 0.1545), (-0.1082, 0.8351, 0.1081), (-0.06287, 0.9379, 0.2171)], [], [(0, 1, 3, 2), (2, 3, 5, 4), (4, 5, 7, 6), (6, 7, 9, 8), (8, 9, 11, 10), (10, 11, 13, 12), (12, 13, 15, 14), (1, 17, 26, 18), (14, 15, 17, 16), (16, 17, 1, 0), (21, 20, 29, 30), (17, 15, 25, 26), (15, 13, 24, 25), (13, 11, 23, 24), (11, 9, 22, 23), (9, 7, 21, 22), (3, 1, 18, 19), (7, 5, 20, 21), (5, 3, 19, 20), (29, 28, 37, 38), (25, 24, 33, 34), (22, 21, 30, 31), (19, 18, 27, 28), (26, 25, 34, 35), (23, 22, 31, 32), (20, 19, 28, 29), (18, 26, 35, 27), (24, 23, 32, 33), (42, 41, 50, 51), (27, 35, 44, 36), (33, 32, 41, 42), (30, 29, 38, 39), (34, 33, 42, 43), (31, 30, 39, 40), (28, 27, 36, 37), (35, 34, 43, 44), (32, 31, 40, 41), (50, 49, 54), (39, 38, 47, 48), (43, 42, 51, 52), (40, 39, 48, 49), (37, 36, 45, 46), (44, 43, 52, 53), (41, 40, 49, 50), (38, 37, 46, 47), (36, 44, 53, 45), (47, 46, 54), (45, 53, 54), (51, 50, 54), (48, 47, 54), (52, 51, 54), (49, 48, 54), (46, 45, 54), (53, 52, 54)])
me_cylinder_001.polygons.foreach_set('use_smooth', [True] * 54)
_uv = me_cylinder_001.uv_layers.new(name='UVMap')
_uv.uv.foreach_set('vector', [0.4864, 0.459, 0.4904, 0.2998, 0.6153, 0.3111, 0.6435, 0.4555, 0.6435, 0.4555, 0.6153, 0.3111, 0.7294, 0.2946, 0.79, 0.4151, 0.79, 0.4151, 0.7294, 0.2946, 0.8211, 0.2445, 0.9143, 0.3297, 0.9143, 0.3297, 0.8211, 0.2445, 0.8778, 0.1676, 0.992, 0.2025, 0.992, 0.2025, 0.8778, 0.1676, 0.8906, 0.08195, 0.9999, 0.05618, 6.774e-05, 6.971e-05, 0.1482, 0.02137, 0.1735, 0.1241, 0.03416, 0.1955, 0.03416, 0.1955, 0.1735, 0.1241, 0.2519, 0.2111, 0.1579, 0.343, 0.4904, 0.2998, 0.3649, 0.2669, 0.4048, 0.2302, 0.5038, 0.249, 0.1579, 0.343, 0.2519, 0.2111, 0.3649, 0.2669, 0.3214, 0.4264, 0.3214, 0.4264, 0.3649, 0.2669, 0.4904, 0.2998, 0.4864, 0.459, 0.7492, 0.1937, 0.6819, 0.2317, 0.6308, 0.1586, 0.6689, 0.1245, 0.3649, 0.2669, 0.2519, 0.2111, 0.3156, 0.1818, 0.4048, 0.2302, 0.2519, 0.2111, 0.1735, 0.1241, 0.2566, 0.1074, 0.3156, 0.1818, 0.1735, 0.1241, 0.1482, 0.02137, 0.2367, 0.02433, 0.2566, 0.1074, 0.8906, 0.08195, 0.8778, 0.1676, 0.7958, 0.1388, 0.8172, 0.07385, 0.8778, 0.1676, 0.8211, 0.2445, 0.7492, 0.1937, 0.7958, 0.1388, 0.6153, 0.3111, 0.4904, 0.2998, 0.5038, 0.249, 0.5983, 0.2502, 0.8211, 0.2445, 0.7294, 0.2946, 0.6819, 0.2317, 0.7492, 0.1937, 0.7294, 0.2946, 0.6153, 0.3111, 0.5983, 0.2502, 0.6819, 0.2317, 0.6308, 0.1586, 0.5768, 0.1829, 0.5646, 0.08269, 0.5931, 0.07988, 0.3156, 0.1818, 0.2566, 0.1074, 0.3751, 0.07039, 0.4014, 0.1212, 0.7958, 0.1388, 0.7492, 0.1937, 0.6689, 0.1245, 0.6942, 0.08719, 0.5983, 0.2502, 0.5038, 0.249, 0.5113, 0.1885, 0.5768, 0.1829, 0.4048, 0.2302, 0.3156, 0.1818, 0.4014, 0.1212, 0.4483, 0.1645, 0.8172, 0.07385, 0.7958, 0.1388, 0.6942, 0.08719, 0.71, 0.04959, 0.6819, 0.2317, 0.5983, 0.2502, 0.5768, 0.1829, 0.6308, 0.1586, 0.5038, 0.249, 0.4048, 0.2302, 0.4483, 0.1645, 0.5113, 0.1885, 0.2566, 0.1074, 0.2367, 0.02433, 0.3644, 0.02142, 0.3751, 0.07039, 0.4551, 0.02843, 0.4475, 6.774e-05, 0.5149, 0.01602, 0.5141, 0.02824, 0.5113, 0.1885, 0.4483, 0.1645, 0.4993, 0.0683, 0.5319, 0.07858, 0.3751, 0.07039, 0.3644, 0.02142, 0.4475, 6.774e-05, 0.4551, 0.02843, 0.6689, 0.1245, 0.6308, 0.1586, 0.5931, 0.07988, 0.616, 0.0686, 0.4014, 0.1212, 0.3751, 0.07039, 0.4551, 0.02843, 0.4725, 0.05171, 0.6942, 0.08719, 0.6689, 0.1245, 0.616, 0.0686, 0.6321, 0.04972, 0.5768, 0.1829, 0.5113, 0.1885, 0.5319, 0.07858, 0.5646, 0.08269, 0.4483, 0.1645, 0.4014, 0.1212, 0.4725, 0.05171, 0.4993, 0.0683, 0.71, 0.04959, 0.6942, 0.08719, 0.6321, 0.04972, 0.6403, 0.02465, 0.5757, 0.02096, 0.5742, 0.03239, 0.5453, 0.02412, 0.616, 0.0686, 0.5931, 0.07988, 0.5609, 0.05084, 0.5693, 0.04265, 0.4725, 0.05171, 0.4551, 0.02843, 0.5141, 0.02824, 0.5178, 0.04008, 0.6321, 0.04972, 0.616, 0.0686, 0.5693, 0.04265, 0.5742, 0.03239, 0.5646, 0.08269, 0.5319, 0.07858, 0.5373, 0.05487, 0.5497, 0.05533, 0.4993, 0.0683, 0.4725, 0.05171, 0.5178, 0.04008, 0.5259, 0.04958, 0.6403, 0.02465, 0.6321, 0.04972, 0.5742, 0.03239, 0.5757, 0.02096, 0.5931, 0.07988, 0.5646, 0.08269, 0.5497, 0.05533, 0.5609, 0.05084, 0.5319, 0.07858, 0.4993, 0.0683, 0.5259, 0.04958, 0.5373, 0.05487, 0.5609, 0.05084, 0.5497, 0.05533, 0.5453, 0.02412, 0.5373, 0.05487, 0.5259, 0.04958, 0.5453, 0.02412, 0.5141, 0.02824, 0.5149, 0.01602, 0.5453, 0.02412, 0.5693, 0.04265, 0.5609, 0.05084, 0.5453, 0.02412, 0.5178, 0.04008, 0.5141, 0.02824, 0.5453, 0.02412, 0.5742, 0.03239, 0.5693, 0.04265, 0.5453, 0.02412, 0.5497, 0.05533, 0.5373, 0.05487, 0.5453, 0.02412, 0.5259, 0.04958, 0.5178, 0.04008, 0.5453, 0.02412])
me_cylinder_001.use_remesh_preserve_volume = False
me_cylinder_001.use_remesh_preserve_attributes = False
me_cylinder_001.use_mirror_vertex_groups = False
me_cylinder_001.update()

# ---- objects
ob_pupke = bpy.data.objects.new('Pupke', me_cube)
ob_jurk = bpy.data.objects.new('Jurk', me_cylinder)
ob_hoed = bpy.data.objects.new('Hoed', me_cylinder_001)
ob_lamp = bpy.data.objects.new('Lamp', light_lamp)
ob_camera = bpy.data.objects.new('Camera', cam_camera)

# ---- transforms, parenting, visibility, modifiers, constraints
ob_pupke.location = (0.0, 0.0, 6.434)
ob_pupke.lock_rotations_4d = False
ob_pupke.empty_display_type = 'ARROWS'
ob_pupke.lineart.crease_threshold = 0.0
_m = ob_pupke.modifiers.new('Mirror', 'MIRROR')
_m.use_clip = True
_m = ob_pupke.modifiers.new('Collision', 'COLLISION')
ob_jurk.location = (0.0158, -0.1483, 3.628)
ob_jurk.lineart.crease_threshold = 0.0
_vg = ob_jurk.vertex_groups.new(name='belt')
_m = ob_jurk.modifiers.new('Cloth', 'CLOTH')
_m.collision_settings.use_self_collision = True
_m = ob_jurk.modifiers.new('Solidify', 'SOLIDIFY')
_m.nonmanifold_thickness_mode = 'FIXED'
_m.nonmanifold_merge_threshold = 0.0003
ob_hoed.location = (0.0158, 0.0073, 10.17)
ob_hoed.scale = (1.667, 1.667, 1.667)
ob_hoed.lineart.crease_threshold = 0.0
_vg = ob_hoed.vertex_groups.new(name='FixedHoedVertices')
_m = ob_hoed.modifiers.new('Cloth', 'CLOTH')
_m.collision_settings.use_self_collision = True
_m = ob_hoed.modifiers.new('Solidify', 'SOLIDIFY')
_m.nonmanifold_thickness_mode = 'FIXED'
_m.nonmanifold_merge_threshold = 0.0003
ob_lamp.location = (9.363, 1.005, 12.84)
ob_lamp.rotation_euler = (0.6503, 0.05522, 1.866)
ob_lamp.lock_rotations_4d = False
ob_lamp.empty_display_type = 'ARROWS'
ob_lamp.color = (0.0, 0.0, 0.0, 0.0)
ob_lamp.hide_viewport = True
ob_lamp.lineart.crease_threshold = 0.0
ob_camera.location = (17.75, -13.66, 16.9)
ob_camera.rotation_euler = (1.109, 0.0, 0.8149)
ob_camera.lock_rotations_4d = False
ob_camera.empty_display_type = 'ARROWS'
ob_camera.color = (0.0, 0.0, 0.0, 0.0)
ob_camera.hide_viewport = True
ob_camera.display_type = 'WIRE'
ob_camera.lineart.crease_threshold = 0.0

# ---- collection membership
col_collection_1.objects.link(ob_pupke)
col_collection_1.objects.link(ob_jurk)
col_collection_1.objects.link(ob_hoed)
col_collection_1.objects.link(ob_lamp)
col_collection_1.objects.link(ob_camera)

# ---- scene / render settings (as saved in the file)
scene.camera = ob_camera
scene.frame_start = 1; scene.frame_end = 80; scene.frame_set(66)
scene.render.engine = 'BLENDER_EEVEE_NEXT'
scene.render.resolution_percentage = 50
scene.render.dither_intensity = 0.0
scene.cycles.use_denoising = False
scene.cycles.samples = 128
scene.cycles.sampling_pattern = 'TABULATED_SOBOL'
scene.cycles.light_sampling_threshold = 0.0
scene.cycles.use_adaptive_sampling = False
scene.cycles.use_light_tree = False
scene.cycles.blur_glossy = 0.0
scene.cycles.sample_clamp_indirect = 0.0
scene.view_settings.view_transform = 'Standard'
bpy.context.view_layer.update()
